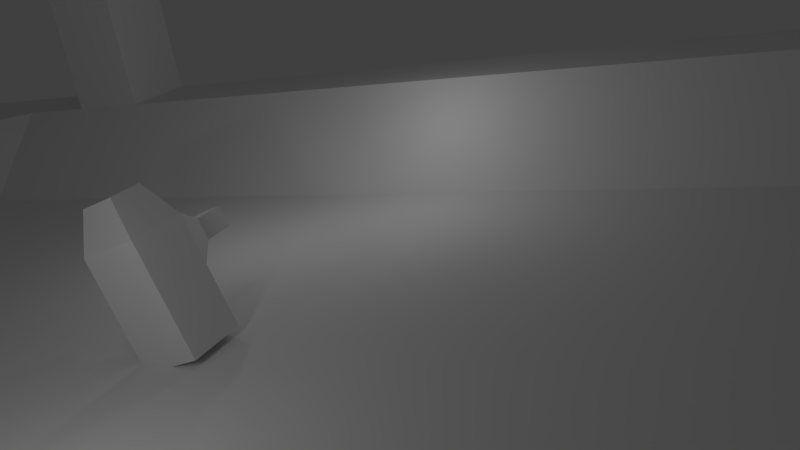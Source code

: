 # Source: level1.blend  (saved by Blender 2.77.0; exported with 4.5.12 LTS)
import bpy
from mathutils import Matrix  # noqa: F401  (used for matrix-valued properties, if any)

bpy.ops.wm.read_factory_settings(use_empty=True)
scene = bpy.context.scene
scene.name = 'Scene'

# ---- collections
col_collection_1 = bpy.data.collections.new('Collection 1'); scene.collection.children.link(col_collection_1)

# ---- materials (node trees are filled in below, after node groups)
mat_plane = bpy.data.materials.new('plane')
mat_plane.alpha_threshold = 0.0
mat_plane.use_transparent_shadow = False
mat_plane.roughness = 0.5
mat_player1 = bpy.data.materials.new('player1')
mat_player1.alpha_threshold = 0.0
mat_player1.use_transparent_shadow = False
mat_player1.roughness = 0.5
mat_player1.line_color = (0.0, 0.0, 0.0, 1.0)
mat_player2 = bpy.data.materials.new('player2')
mat_player2.alpha_threshold = 0.0
mat_player2.use_transparent_shadow = False
mat_player2.roughness = 0.5
mat_player3 = bpy.data.materials.new('player3')
mat_player3.alpha_threshold = 0.0
mat_player3.use_transparent_shadow = False
mat_player3.roughness = 0.5

# ---- material node trees

# ---- world
world_world = bpy.data.worlds.new('World'); scene.world = world_world
world_world.color = (0.05088, 0.05088, 0.05088)
world_world.use_sun_shadow = False
world_world.sun_shadow_jitter_overblur = 0.0
world_world.cycles.sampling_method = 'NONE'
world_world.cycles.sample_map_resolution = 256

# ---- cameras
cam_camera = bpy.data.cameras.new('Camera')
cam_camera.clip_end = 100.0
cam_camera.lens = 35.0
cam_camera.sensor_width = 32.0
cam_camera.sensor_height = 18.0
cam_camera.display_size = 7.5
cam_camera.dof.focus_distance = 0.0
cam_camera.dof.aperture_fstop = 128.0
cam_camera.dof.aperture_blades = 6

# ---- lights
light_lamp_006 = bpy.data.lights.new('Lamp.006', 'POINT')
light_lamp_006.transmission_factor = 0.0
light_lamp_006.cutoff_distance = 30.0
light_lamp_006.energy = 100.0
light_lamp_006.shadow_buffer_clip_start = 1.001
light_lamp_006.shadow_soft_size = 0.1
light_lamp_006.shadow_maximum_resolution = 0.006
light_lamp_006.use_absolute_resolution = True
light_lamp_006.cycles.use_multiple_importance_sampling = False
light_lamp_005 = bpy.data.lights.new('Lamp.005', 'POINT')
light_lamp_005.transmission_factor = 0.0
light_lamp_005.cutoff_distance = 30.0
light_lamp_005.energy = 100.0
light_lamp_005.shadow_buffer_clip_start = 1.001
light_lamp_005.shadow_soft_size = 0.1
light_lamp_005.shadow_maximum_resolution = 0.006
light_lamp_005.use_absolute_resolution = True
light_lamp_005.cycles.use_multiple_importance_sampling = False
light_lamp_004 = bpy.data.lights.new('Lamp.004', 'POINT')
light_lamp_004.transmission_factor = 0.0
light_lamp_004.cutoff_distance = 30.0
light_lamp_004.energy = 100.0
light_lamp_004.shadow_buffer_clip_start = 1.001
light_lamp_004.shadow_soft_size = 0.1
light_lamp_004.shadow_maximum_resolution = 0.006
light_lamp_004.use_absolute_resolution = True
light_lamp_004.cycles.use_multiple_importance_sampling = False
light_lamp_003 = bpy.data.lights.new('Lamp.003', 'POINT')
light_lamp_003.transmission_factor = 0.0
light_lamp_003.cutoff_distance = 30.0
light_lamp_003.energy = 100.0
light_lamp_003.shadow_buffer_clip_start = 1.001
light_lamp_003.shadow_soft_size = 0.1
light_lamp_003.shadow_maximum_resolution = 0.006
light_lamp_003.use_absolute_resolution = True
light_lamp_003.cycles.use_multiple_importance_sampling = False
light_lamp_002 = bpy.data.lights.new('Lamp.002', 'POINT')
light_lamp_002.transmission_factor = 0.0
light_lamp_002.cutoff_distance = 30.0
light_lamp_002.energy = 100.0
light_lamp_002.shadow_buffer_clip_start = 1.001
light_lamp_002.shadow_soft_size = 0.1
light_lamp_002.shadow_maximum_resolution = 0.006
light_lamp_002.use_absolute_resolution = True
light_lamp_002.cycles.use_multiple_importance_sampling = False
light_lamp_001 = bpy.data.lights.new('Lamp.001', 'POINT')
light_lamp_001.transmission_factor = 0.0
light_lamp_001.cutoff_distance = 30.0
light_lamp_001.energy = 100.0
light_lamp_001.shadow_buffer_clip_start = 1.001
light_lamp_001.shadow_soft_size = 0.1
light_lamp_001.shadow_maximum_resolution = 0.006
light_lamp_001.use_absolute_resolution = True
light_lamp_001.cycles.use_multiple_importance_sampling = False
light_lamp = bpy.data.lights.new('Lamp', 'POINT')
light_lamp.transmission_factor = 0.0
light_lamp.cutoff_distance = 30.0
light_lamp.energy = 391.0
light_lamp.shadow_buffer_clip_start = 1.001
light_lamp.shadow_soft_size = 0.1
light_lamp.shadow_maximum_resolution = 0.006
light_lamp.use_absolute_resolution = True
light_lamp.cycles.use_multiple_importance_sampling = False

# ---- meshes
me_plane = bpy.data.meshes.new('plane')
me_plane.from_pydata([(-30.0, -30.0, 3.704), (30.0, -30.0, 3.704), (-30.0, 30.0, 3.704), (30.0, 30.0, 3.704), (-30.0, 0.0, 3.704), (0.0, -30.0, 3.704), (30.0, 0.0, 3.704), (0.0, 30.0, 3.704), (0.0, 0.0, 0.0), (-30.0, -15.0, 3.704), (15.0, -30.0, 3.704), (30.0, 15.0, 3.704), (-15.0, 30.0, 3.704), (-30.0, 15.0, 3.704), (-15.0, -30.0, 3.704), (30.0, -15.0, 3.704), (15.0, 30.0, 3.704), (0.0, 15.0, 0.0), (0.0, -15.0, 0.0), (-15.0, 0.0, 0.0), (15.0, 0.0, 0.0), (15.0, -15.0, 0.0), (-15.0, -15.0, 0.0), (-15.0, 15.0, 0.0), (15.0, 15.0, 0.0), (-30.0, -22.5, 3.704), (22.5, -30.0, 3.704), (30.0, 22.5, 3.704), (-22.5, 30.0, 3.704), (-30.0, 7.5, 3.704), (-7.5, -30.0, 3.704), (30.0, -7.5, 3.704), (7.5, 30.0, 3.704), (0.0, 22.5, 0.0), (0.0, -7.5, 0.0), (-22.5, 0.0, 0.0), (7.5, 0.0, 0.0), (-30.0, -7.5, 3.704), (7.5, -30.0, 3.704), (30.0, 7.5, 3.704), (-7.5, 30.0, 3.704), (-30.0, 22.5, 3.704), (-22.5, -30.0, 3.704), (30.0, -22.5, 3.704), (22.5, 30.0, 3.704), (0.0, 7.5, 0.0), (0.0, -22.5, 0.0), (-7.5, 0.0, 0.0), (22.5, 0.0, 0.0), (15.0, -7.5, 0.0), (15.0, -22.5, 0.0), (7.5, -15.0, 0.0), (22.5, -15.0, 0.0), (-15.0, -7.5, 0.0), (-15.0, -22.5, 0.0), (-22.5, -15.0, 0.0), (-7.5, -15.0, 0.0), (-15.0, 22.5, 0.0), (-15.0, 7.5, 0.0), (-22.5, 15.0, 0.0), (-7.5, 15.0, 0.0), (15.0, 22.5, 0.0), (15.0, 7.5, 0.0), (7.5, 15.0, 0.0), (22.5, 15.0, 0.0), (22.5, 7.5, 0.0), (7.5, 7.5, 0.0), (7.5, 22.5, 0.0), (-7.5, 7.5, 0.0), (-22.5, 7.5, 0.0), (-22.5, 22.5, 0.0), (-7.5, -22.5, 0.0), (-22.5, -22.5, 0.0), (-22.5, -7.5, 0.0), (22.5, -22.5, 0.0), (7.5, -22.5, 0.0), (7.5, -7.5, 0.0), (22.5, -7.5, 0.0), (-7.5, -7.5, 0.0), (-7.5, 22.5, 0.0), (22.5, 22.5, 0.0), (-30.0, -26.25, 3.704), (26.25, -30.0, 3.704), (30.0, 26.25, 3.704), (-26.25, 30.0, 3.704), (-30.0, 3.75, 3.704), (-3.75, -30.0, 3.704), (30.0, -3.75, 3.704), (3.75, 30.0, 3.704), (0.0, 26.25, 3.704), (0.0, -3.75, 0.0), (-26.25, 0.0, 3.704), (3.75, 0.0, 0.0), (-30.0, -11.25, 3.704), (11.25, -30.0, 3.704), (30.0, 11.25, 3.704), (-11.25, 30.0, 3.704), (-30.0, 18.75, 3.704), (-18.75, -30.0, 3.704), (30.0, -18.75, 3.704), (18.75, 30.0, 3.704), (0.0, 11.25, 0.0), (0.0, -18.75, 0.0), (-11.25, 0.0, 0.0), (18.75, 0.0, 0.0), (15.0, -3.75, 0.0), (15.0, -18.75, 0.0), (3.75, -15.0, 0.0), (18.75, -15.0, 0.0), (-15.0, -3.75, 0.0), (-15.0, -18.75, 0.0), (-26.25, -15.0, 3.704), (-11.25, -15.0, 0.0), (-15.0, 26.25, 3.704), (-15.0, 11.25, 0.0), (-26.25, 15.0, 3.704), (-11.25, 15.0, 0.0), (15.0, 26.25, 3.704), (15.0, 11.25, 0.0), (3.75, 15.0, 0.0), (18.75, 15.0, 0.0), (-30.0, -18.75, 3.704), (18.75, -30.0, 3.704), (30.0, 18.75, 3.704), (-18.75, 30.0, 3.704), (-30.0, 11.25, 3.704), (-11.25, -30.0, 3.704), (30.0, -11.25, 3.704), (11.25, 30.0, 3.704), (0.0, 18.75, 0.0), (0.0, -11.25, 0.0), (-18.75, 0.0, 0.0), (11.25, 0.0, 0.0), (-30.0, -3.75, 3.704), (3.75, -30.0, 3.704), (30.0, 3.75, 3.704), (-3.75, 30.0, 3.704), (-30.0, 26.25, 3.704), (-26.25, -30.0, 3.704), (30.0, -26.25, 3.704), (26.25, 30.0, 3.704), (0.0, 3.75, 0.0), (0.0, -26.25, 3.704), (-3.75, 0.0, 0.0), (26.25, 0.0, 3.704), (15.0, -11.25, 0.0), (15.0, -26.25, 3.704), (11.25, -15.0, 0.0), (26.25, -15.0, 3.704), (-15.0, -11.25, 0.0), (-15.0, -26.25, 3.704), (-18.75, -15.0, 0.0), (-3.75, -15.0, 0.0), (-15.0, 18.75, 0.0), (-15.0, 3.75, 0.0), (-18.75, 15.0, 0.0), (-3.75, 15.0, 0.0), (15.0, 18.75, 0.0), (15.0, 3.75, 0.0), (11.25, 15.0, 0.0), (26.25, 15.0, 3.704), (22.5, 11.25, 0.0), (22.5, 3.75, 0.0), (18.75, 7.5, 0.0), (26.25, 7.5, 3.704), (7.5, 11.25, 0.0), (7.5, 3.75, 0.0), (3.75, 7.5, 0.0), (11.25, 7.5, 0.0), (7.5, 26.25, 3.704), (7.5, 18.75, 0.0), (3.75, 22.5, 0.0), (11.25, 22.5, 0.0), (-7.5, 11.25, 0.0), (-7.5, 3.75, 0.0), (-11.25, 7.5, 0.0), (-3.75, 7.5, 0.0), (-22.5, 11.25, 0.0), (-22.5, 3.75, 0.0), (-26.25, 7.5, 3.704), (-18.75, 7.5, 0.0), (-22.5, 26.25, 3.704), (-22.5, 18.75, 0.0), (-26.25, 22.5, 3.704), (-18.75, 22.5, 0.0), (-7.5, -18.75, 0.0), (-7.5, -26.25, 3.704), (-11.25, -22.5, 0.0), (-3.75, -22.5, 0.0), (-22.5, -18.75, 0.0), (-22.5, -26.25, 3.704), (-26.25, -22.5, 3.704), (-18.75, -22.5, 0.0), (-22.5, -3.75, 0.0), (-22.5, -11.25, 0.0), (-26.25, -7.5, 3.704), (-18.75, -7.5, 0.0), (22.5, -18.75, 0.0), (22.5, -26.25, 3.704), (18.75, -22.5, 0.0), (26.25, -22.5, 3.704), (7.5, -18.75, 0.0), (7.5, -26.25, 3.704), (3.75, -22.5, 0.0), (11.25, -22.5, 0.0), (7.5, -3.75, 0.0), (7.5, -11.25, 0.0), (3.75, -7.5, 0.0), (11.25, -7.5, 0.0), (22.5, -3.75, 0.0), (22.5, -11.25, 0.0), (18.75, -7.5, 0.0), (26.25, -7.5, 3.704), (-7.5, -3.75, 0.0), (-7.5, -11.25, 0.0), (-11.25, -7.5, 0.0), (-3.75, -7.5, 0.0), (-7.5, 26.25, 3.704), (-7.5, 18.75, 0.0), (-11.25, 22.5, 0.0), (-3.75, 22.5, 0.0), (22.5, 26.25, 3.704), (22.5, 18.75, 0.0), (18.75, 22.5, 0.0), (26.25, 22.5, 3.704), (26.25, 18.75, 3.704), (18.75, 18.75, 0.0), (18.75, 26.25, 3.704), (-3.75, 18.75, 0.0), (-11.25, 18.75, 0.0), (-11.25, 26.25, 3.704), (-3.75, -11.25, 0.0), (-11.25, -11.25, 0.0), (-11.25, -3.75, 0.0), (26.25, -11.25, 3.704), (18.75, -11.25, 0.0), (18.75, -3.75, 0.0), (11.25, -11.25, 0.0), (3.75, -11.25, 0.0), (3.75, -3.75, 0.0), (11.25, -26.25, 3.704), (3.75, -26.25, 3.704), (3.75, -18.75, 0.0), (26.25, -26.25, 3.704), (18.75, -26.25, 3.704), (18.75, -18.75, 0.0), (-18.75, -11.25, 0.0), (-26.25, -11.25, 3.704), (-26.25, -3.75, 3.704), (-18.75, -26.25, 3.704), (-26.25, -26.25, 3.704), (-26.25, -18.75, 3.704), (-3.75, -26.25, 3.704), (-11.25, -26.25, 3.704), (-11.25, -18.75, 0.0), (-18.75, 18.75, 0.0), (-26.25, 18.75, 3.704), (-26.25, 26.25, 3.704), (-18.75, 3.75, 0.0), (-26.25, 3.75, 3.704), (-26.25, 11.25, 3.704), (-3.75, 3.75, 0.0), (-11.25, 3.75, 0.0), (-11.25, 11.25, 0.0), (11.25, 18.75, 0.0), (3.75, 18.75, 0.0), (3.75, 26.25, 3.704), (11.25, 3.75, 0.0), (3.75, 3.75, 0.0), (3.75, 11.25, 0.0), (26.25, 3.75, 3.704), (18.75, 3.75, 0.0), (18.75, 11.25, 0.0), (26.25, 11.25, 3.704), (11.25, 11.25, 0.0), (11.25, 26.25, 3.704), (-3.75, 11.25, 0.0), (-18.75, 11.25, 0.0), (-18.75, 26.25, 3.704), (-3.75, -18.75, 0.0), (-18.75, -18.75, 0.0), (-18.75, -3.75, 0.0), (26.25, -18.75, 3.704), (11.25, -18.75, 0.0), (11.25, -3.75, 0.0), (26.25, -3.75, 3.704), (-3.75, -3.75, 0.0), (-3.75, 26.25, 3.704), (26.25, 26.25, 3.704), (-15.0, 26.25, 3.704), (-15.0, 30.0, 3.704), (-18.75, 30.0, 3.704), (-18.75, 26.25, 3.704), (-15.0, 26.25, 13.67), (-15.0, 30.0, 13.67), (-18.75, 30.0, 13.67), (-18.75, 26.25, 13.67), (22.5, 26.25, 13.89), (22.5, 30.0, 13.89), (18.75, 30.0, 13.89), (18.75, 26.25, 13.89), (30.0, -7.5, 16.12), (30.0, -3.75, 16.12), (26.25, -7.5, 16.12), (26.25, -3.75, 16.12), (-3.75, -30.0, 15.72), (0.0, -30.0, 15.72), (-7.5, -30.0, 15.72), (3.75, -30.0, 15.72), (0.0, -26.25, 15.72), (-7.5, -26.25, 15.72), (3.75, -26.25, 15.72), (-3.75, -26.25, 15.72), (-22.5, -7.5, 0.0), (-22.5, -3.75, 0.0), (-26.25, -7.5, 3.704), (-26.25, -3.75, 3.704), (-26.25, 0.0, 12.39), (-30.0, 0.0, 12.39), (-30.0, -11.25, 12.39), (-30.0, -15.0, 12.39), (-26.25, -15.0, 12.39), (-26.25, 15.0, 12.39), (-30.0, 15.0, 12.39), (-26.25, 7.5, 12.39), (-30.0, 7.5, 12.39), (-30.0, 3.75, 12.39), (-30.0, 11.25, 12.39), (-30.0, -3.75, 12.39), (-26.25, -11.25, 12.39), (-26.25, -3.75, 12.39), (-26.25, 3.75, 12.39), (-26.25, 11.25, 12.39)], [], [(288, 83, 3, 140), (287, 89, 7, 136), (286, 90, 8, 143), (285, 87, 6, 144), (284, 105, 20, 132), (283, 106, 21, 147), (282, 99, 15, 148), (281, 109, 19, 131), (280, 110, 22, 151), (279, 102, 18, 152), (12, 124, 291, 290), (277, 114, 23, 155), (276, 101, 17, 156), (275, 117, 16, 128), (274, 118, 24, 159), (273, 95, 11, 160), (272, 161, 64, 120), (271, 162, 65, 163), (270, 135, 39, 164), (269, 165, 63, 119), (268, 166, 66, 167), (267, 158, 62, 168), (266, 169, 32, 88), (265, 170, 67, 171), (264, 157, 61, 172), (263, 173, 60, 116), (262, 174, 68, 175), (261, 141, 45, 176), (260, 177, 59, 115), (259, 178, 69, 179), (258, 154, 58, 180), (257, 181, 28, 84), (256, 182, 70, 183), (255, 153, 57, 184), (254, 185, 56, 112), (253, 186, 71, 187), (252, 142, 46, 188), (251, 189, 55, 111), (250, 190, 72, 191), (249, 150, 54, 192), (248, 193, 35, 91), (247, 194, 73, 195), (246, 149, 53, 196), (245, 197, 52, 108), (244, 198, 74, 199), (243, 139, 43, 200), (242, 201, 51, 107), (241, 202, 75, 203), (240, 146, 50, 204), (239, 205, 36, 92), (238, 206, 76, 207), (237, 145, 49, 208), (236, 209, 48, 104), (235, 210, 77, 211), (234, 127, 31, 212), (233, 213, 47, 103), (232, 214, 78, 215), (231, 130, 34, 216), (230, 217, 40, 96), (229, 218, 79, 219), (228, 129, 33, 220), (227, 221, 297, 300), (226, 222, 80, 223), (225, 123, 27, 224), (222, 225, 224, 80), (64, 160, 225, 222), (160, 11, 123, 225), (157, 226, 223, 61), (24, 120, 226, 157), (120, 64, 222, 226), (117, 227, 100, 16), (61, 223, 227, 117), (223, 80, 221, 227), (218, 228, 220, 79), (60, 156, 228, 218), (156, 17, 129, 228), (153, 229, 219, 57), (23, 116, 229, 153), (116, 60, 218, 229), (113, 230, 96, 12), (57, 219, 230, 113), (219, 79, 217, 230), (214, 231, 216, 78), (56, 152, 231, 214), (152, 18, 130, 231), (149, 232, 215, 53), (22, 112, 232, 149), (112, 56, 214, 232), (109, 233, 103, 19), (53, 215, 233, 109), (215, 78, 213, 233), (210, 234, 212, 77), (52, 148, 234, 210), (148, 15, 127, 234), (145, 235, 211, 49), (21, 108, 235, 145), (108, 52, 210, 235), (105, 236, 104, 20), (49, 211, 236, 105), (211, 77, 209, 236), (206, 237, 208, 76), (51, 147, 237, 206), (147, 21, 145, 237), (130, 238, 207, 34), (18, 107, 238, 130), (107, 51, 206, 238), (90, 239, 92, 8), (34, 207, 239, 90), (207, 76, 205, 239), (202, 240, 204, 75), (38, 94, 240, 202), (94, 10, 146, 240), (142, 241, 203, 46), (186, 30, 307, 310), (134, 38, 202, 241), (102, 242, 107, 18), (46, 203, 242, 102), (203, 75, 201, 242), (198, 243, 200, 74), (26, 82, 243, 198), (82, 1, 139, 243), (146, 244, 199, 50), (10, 122, 244, 146), (122, 26, 198, 244), (106, 245, 108, 21), (50, 199, 245, 106), (199, 74, 197, 245), (194, 246, 196, 73), (55, 151, 246, 194), (151, 22, 149, 246), (93, 247, 195, 37), (247, 93, 319, 329), (111, 55, 194, 247), (9, 111, 321, 320), (37, 195, 248, 133), (193, 248, 316, 314), (190, 249, 192, 72), (42, 98, 249, 190), (98, 14, 150, 249), (81, 250, 191, 25), (0, 138, 250, 81), (138, 42, 190, 250), (121, 251, 111, 9), (25, 191, 251, 121), (191, 72, 189, 251), (186, 252, 188, 71), (241, 142, 309, 311), (252, 186, 310, 312), (150, 253, 187, 54), (14, 126, 253, 150), (126, 30, 186, 253), (110, 254, 112, 22), (54, 187, 254, 110), (187, 71, 185, 254), (182, 255, 184, 70), (59, 155, 255, 182), (155, 23, 153, 255), (97, 256, 183, 41), (13, 115, 256, 97), (115, 59, 182, 256), (137, 257, 84, 2), (41, 183, 257, 137), (183, 70, 181, 257), (178, 258, 180, 69), (35, 131, 258, 178), (131, 19, 154, 258), (29, 85, 326, 325), (4, 91, 259, 85), (91, 35, 178, 259), (111, 247, 329, 321), (29, 179, 260, 125), (179, 69, 177, 260), (174, 261, 176, 68), (47, 143, 261, 174), (143, 8, 141, 261), (154, 262, 175, 58), (19, 103, 262, 154), (103, 47, 174, 262), (114, 263, 116, 23), (58, 175, 263, 114), (175, 68, 173, 263), (170, 264, 172, 67), (63, 159, 264, 170), (159, 24, 157, 264), (129, 265, 171, 33), (17, 119, 265, 129), (119, 63, 170, 265), (89, 266, 88, 7), (33, 171, 266, 89), (171, 67, 169, 266), (166, 267, 168, 66), (36, 132, 267, 166), (132, 20, 158, 267), (141, 268, 167, 45), (8, 92, 268, 141), (92, 36, 166, 268), (101, 269, 119, 17), (45, 167, 269, 101), (167, 66, 165, 269), (162, 270, 164, 65), (48, 144, 270, 162), (144, 6, 135, 270), (158, 271, 163, 62), (20, 104, 271, 158), (104, 48, 162, 271), (118, 272, 120, 24), (62, 163, 272, 118), (163, 65, 161, 272), (161, 273, 160, 64), (65, 164, 273, 161), (164, 39, 95, 273), (165, 274, 159, 63), (66, 168, 274, 165), (168, 62, 118, 274), (169, 275, 128, 32), (67, 172, 275, 169), (172, 61, 117, 275), (173, 276, 156, 60), (68, 176, 276, 173), (176, 45, 101, 276), (177, 277, 155, 59), (69, 180, 277, 177), (180, 58, 114, 277), (181, 278, 124, 28), (70, 184, 278, 181), (184, 57, 113, 278), (185, 279, 152, 56), (71, 188, 279, 185), (188, 46, 102, 279), (189, 280, 151, 55), (72, 192, 280, 189), (192, 54, 110, 280), (193, 281, 131, 35), (73, 196, 281, 193), (196, 53, 109, 281), (197, 282, 148, 52), (74, 200, 282, 197), (200, 43, 99, 282), (201, 283, 147, 51), (75, 204, 283, 201), (204, 50, 106, 283), (205, 284, 132, 36), (76, 208, 284, 205), (208, 49, 105, 284), (209, 285, 144, 48), (77, 212, 285, 209), (212, 31, 301, 303), (213, 286, 143, 47), (78, 216, 286, 213), (216, 34, 90, 286), (217, 287, 136, 40), (79, 220, 287, 217), (220, 33, 89, 287), (221, 288, 140, 44), (80, 224, 288, 221), (224, 27, 83, 288), (291, 292, 296, 295), (124, 278, 292, 291), (113, 12, 290, 289), (278, 113, 289, 292), (296, 293, 294, 295), (289, 290, 294, 293), (292, 289, 293, 296), (290, 291, 295, 294), (300, 297, 298, 299), (44, 100, 299, 298), (100, 227, 300, 299), (221, 44, 298, 297), (303, 301, 302, 304), (31, 87, 302, 301), (87, 285, 304, 302), (285, 212, 303, 304), (306, 308, 311, 309), (307, 305, 312, 310), (305, 306, 309, 312), (86, 5, 306, 305), (142, 252, 312, 309), (134, 241, 311, 308), (5, 134, 308, 306), (30, 86, 305, 307), (315, 313, 314, 316), (248, 195, 315, 316), (195, 73, 313, 315), (73, 193, 314, 313), (320, 321, 329, 319), (328, 330, 317, 318), (326, 331, 324, 325), (327, 332, 322, 323), (125, 260, 332, 327), (179, 29, 325, 324), (259, 179, 324, 331), (91, 4, 318, 317), (248, 91, 317, 330), (13, 125, 327, 323), (4, 133, 328, 318), (85, 259, 331, 326), (115, 13, 323, 322), (93, 9, 320, 319), (133, 248, 330, 328), (260, 115, 322, 332)])
_uv = me_plane.uv_layers.new(name='UVMap')
_uv.uv.foreach_set('vector', [0.8381, 0.0625, 0.8381, 0.0, 0.894, 0.0, 0.894, 0.0625, 0.8381, 0.5625, 0.8381, 0.5, 0.894, 0.5, 0.894, 0.5625, 0.4412, 0.5625, 0.4412, 0.5, 0.4971, 0.5, 0.4971, 0.5625, 0.3911, 0.0625, 0.3911, 6.358e-08, 0.447, 6.358e-08, 0.447, 0.0625, 0.4412, 0.3125, 0.4412, 0.25, 0.4971, 0.25, 0.4971, 0.3125, 0.2177, 0.3125, 0.2177, 0.25, 0.2736, 0.25, 0.2736, 0.3125, 0.1676, 0.0625, 0.1676, 9.537e-08, 0.2235, 9.537e-08, 0.2235, 0.0625, 0.4412, 0.8125, 0.4412, 0.75, 0.4971, 0.75, 0.4971, 0.8125, 0.2177, 0.8125, 0.2177, 0.75, 0.2736, 0.75, 0.2736, 0.8125, 0.2177, 0.5625, 0.2177, 0.5, 0.2736, 0.5, 0.2736, 0.5625, 0.0, 0.0, 0.0, 0.0, 0.894, 0.75, 0.0, 0.0, 0.6647, 0.8125, 0.6647, 0.75, 0.7206, 0.75, 0.7206, 0.8125, 0.6647, 0.5625, 0.6647, 0.5, 0.7206, 0.5, 0.7206, 0.5625, 0.8381, 0.3125, 0.8381, 0.25, 0.894, 0.25, 0.894, 0.3125, 0.6647, 0.3125, 0.6647, 0.25, 0.7206, 0.25, 0.7206, 0.3125, 0.6146, 0.0625, 0.6146, 6.358e-08, 0.6705, 6.358e-08, 0.6705, 0.0625, 0.6647, 0.1875, 0.6647, 0.125, 0.7206, 0.125, 0.7206, 0.1875, 0.553, 0.1875, 0.553, 0.125, 0.6089, 0.125, 0.6089, 0.1875, 0.5029, 0.0625, 0.5029, 6.358e-08, 0.5588, 6.358e-08, 0.5588, 0.0625, 0.6647, 0.4375, 0.6647, 0.375, 0.7206, 0.375, 0.7206, 0.4375, 0.553, 0.4375, 0.553, 0.375, 0.6089, 0.375, 0.6089, 0.4375, 0.553, 0.3125, 0.553, 0.25, 0.6089, 0.25, 0.6089, 0.3125, 0.8381, 0.4375, 0.8381, 0.375, 0.894, 0.375, 0.894, 0.4375, 0.7765, 0.4375, 0.7765, 0.375, 0.8324, 0.375, 0.8324, 0.4375, 0.7765, 0.3125, 0.7765, 0.25, 0.8324, 0.25, 0.8324, 0.3125, 0.6647, 0.6875, 0.6647, 0.625, 0.7206, 0.625, 0.7206, 0.6875, 0.553, 0.6875, 0.553, 0.625, 0.6089, 0.625, 0.6089, 0.6875, 0.553, 0.5625, 0.553, 0.5, 0.6089, 0.5, 0.6089, 0.5625, 0.6146, 0.9375, 0.6647, 0.875, 0.7206, 0.875, 0.6705, 0.9375, 0.5029, 0.9375, 0.553, 0.875, 0.6089, 0.875, 0.5588, 0.9375, 0.553, 0.8125, 0.553, 0.75, 0.6089, 0.75, 0.6089, 0.8125, 0.8381, 0.9375, 0.8381, 0.875, 0.894, 0.875, 0.894, 0.9375, 0.7264, 0.9375, 0.7765, 0.875, 0.8324, 0.875, 0.7823, 0.9375, 0.7765, 0.8125, 0.7765, 0.75, 0.8324, 0.75, 0.8324, 0.8125, 0.2177, 0.6875, 0.2177, 0.625, 0.2736, 0.625, 0.2736, 0.6875, 0.05588, 0.6875, 0.05588, 0.625, 0.1619, 0.625, 0.1619, 0.6875, 0.05588, 0.5625, 0.05588, 0.5, 0.1619, 0.5, 0.1619, 0.5625, 0.1676, 0.9375, 0.2177, 0.875, 0.2736, 0.875, 0.2235, 0.9375, 0.05588, 0.9375, 0.05588, 0.875, 0.1619, 0.875, 0.1118, 0.9375, 0.05588, 0.8125, 0.05588, 0.75, 0.1619, 0.75, 0.1619, 0.8125, 0.3911, 0.9375, 0.4412, 0.875, 0.4971, 0.875, 0.447, 0.9375, 0.2794, 0.9375, 0.3295, 0.875, 0.3854, 0.875, 0.3353, 0.9375, 0.3295, 0.8125, 0.3295, 0.75, 0.3854, 0.75, 0.3854, 0.8125, 0.2177, 0.1875, 0.2177, 0.125, 0.2736, 0.125, 0.2736, 0.1875, 0.05588, 0.1875, 0.05588, 0.125, 0.1619, 0.125, 0.1619, 0.1875, 0.05588, 0.0625, 0.05588, 1.589e-07, 0.1118, 9.537e-08, 0.1118, 0.0625, 0.2177, 0.4375, 0.2177, 0.375, 0.2736, 0.375, 0.2736, 0.4375, 0.05588, 0.4375, 0.05588, 0.375, 0.1619, 0.375, 0.1619, 0.4375, 0.05588, 0.3125, 0.05588, 0.25, 0.1619, 0.25, 0.1619, 0.3125, 0.4412, 0.4375, 0.4412, 0.375, 0.4971, 0.375, 0.4971, 0.4375, 0.3295, 0.4375, 0.3295, 0.375, 0.3854, 0.375, 0.3854, 0.4375, 0.3295, 0.3125, 0.3295, 0.25, 0.3854, 0.25, 0.3854, 0.3125, 0.4412, 0.1875, 0.4412, 0.125, 0.4971, 0.125, 0.4971, 0.1875, 0.3295, 0.1875, 0.3295, 0.125, 0.3854, 0.125, 0.3854, 0.1875, 0.2794, 0.0625, 0.2794, 6.358e-08, 0.3353, 6.358e-08, 0.3353, 0.0625, 0.4412, 0.6875, 0.4412, 0.625, 0.4971, 0.625, 0.4971, 0.6875, 0.3295, 0.6875, 0.3295, 0.625, 0.3854, 0.625, 0.3854, 0.6875, 0.3295, 0.5625, 0.3295, 0.5, 0.3854, 0.5, 0.3854, 0.5625, 0.8381, 0.6875, 0.8381, 0.625, 0.894, 0.625, 0.894, 0.6875, 0.7765, 0.6875, 0.7765, 0.625, 0.8324, 0.625, 0.8324, 0.6875, 0.7765, 0.5625, 0.7765, 0.5, 0.8324, 0.5, 0.8324, 0.5625, 0.894, 0.75, 0.894, 0.8125, 0.894, 0.8125, 0.894, 0.75, 0.7765, 0.1875, 0.7765, 0.125, 0.8324, 0.125, 0.8324, 0.1875, 0.7264, 0.0625, 0.7264, 6.358e-08, 0.7823, 3.179e-08, 0.7823, 0.0625, 0.7765, 0.125, 0.7264, 0.0625, 0.7823, 0.0625, 0.8324, 0.125, 0.7206, 0.125, 0.6705, 0.0625, 0.7264, 0.0625, 0.7765, 0.125, 0.6705, 0.0625, 0.6705, 6.358e-08, 0.7264, 6.358e-08, 0.7264, 0.0625, 0.7765, 0.25, 0.7765, 0.1875, 0.8324, 0.1875, 0.8324, 0.25, 0.7206, 0.25, 0.7206, 0.1875, 0.7765, 0.1875, 0.7765, 0.25, 0.7206, 0.1875, 0.7206, 0.125, 0.7765, 0.125, 0.7765, 0.1875, 0.8381, 0.25, 0.8381, 0.1875, 0.894, 0.1875, 0.894, 0.25, 1.0, 0.6875, 1.0, 0.75, 0.894, 0.75, 0.894, 0.6875, 1.0, 0.75, 1.0, 0.8125, 0.894, 0.8125, 0.894, 0.75, 0.7765, 0.625, 0.7765, 0.5625, 0.8324, 0.5625, 0.8324, 0.625, 0.7206, 0.625, 0.7206, 0.5625, 0.7765, 0.5625, 0.7765, 0.625, 0.7206, 0.5625, 0.7206, 0.5, 0.7765, 0.5, 0.7765, 0.5625, 0.7765, 0.75, 0.7765, 0.6875, 0.8324, 0.6875, 0.8324, 0.75, 0.7206, 0.75, 0.7206, 0.6875, 0.7765, 0.6875, 0.7765, 0.75, 0.7206, 0.6875, 0.7206, 0.625, 0.7765, 0.625, 0.7765, 0.6875, 0.8381, 0.75, 0.8381, 0.6875, 0.894, 0.6875, 0.894, 0.75, 1.0, 0.1875, 1.0, 0.25, 0.894, 0.25, 0.894, 0.1875, 1.0, 0.25, 1.0, 0.3125, 0.894, 0.3125, 0.894, 0.25, 0.3295, 0.625, 0.3295, 0.5625, 0.3854, 0.5625, 0.3854, 0.625, 0.2736, 0.625, 0.2736, 0.5625, 0.3295, 0.5625, 0.3295, 0.625, 0.2736, 0.5625, 0.2736, 0.5, 0.3295, 0.5, 0.3295, 0.5625, 0.3295, 0.75, 0.3295, 0.6875, 0.3854, 0.6875, 0.3854, 0.75, 0.2736, 0.75, 0.2736, 0.6875, 0.3295, 0.6875, 0.3295, 0.75, 0.2736, 0.6875, 0.2736, 0.625, 0.3295, 0.625, 0.3295, 0.6875, 0.4412, 0.75, 0.4412, 0.6875, 0.4971, 0.6875, 0.4971, 0.75, 0.3854, 0.75, 0.3854, 0.6875, 0.4412, 0.6875, 0.4412, 0.75, 0.3854, 0.6875, 0.3854, 0.625, 0.4412, 0.625, 0.4412, 0.6875, 0.3295, 0.125, 0.2794, 0.0625, 0.3353, 0.0625, 0.3854, 0.125, 0.2736, 0.125, 0.2235, 0.0625, 0.2794, 0.0625, 0.3295, 0.125, 0.2235, 0.0625, 0.2235, 9.537e-08, 0.2794, 6.358e-08, 0.2794, 0.0625, 0.3295, 0.25, 0.3295, 0.1875, 0.3854, 0.1875, 0.3854, 0.25, 0.2736, 0.25, 0.2736, 0.1875, 0.3295, 0.1875, 0.3295, 0.25, 0.2736, 0.1875, 0.2736, 0.125, 0.3295, 0.125, 0.3295, 0.1875, 0.4412, 0.25, 0.4412, 0.1875, 0.4971, 0.1875, 0.4971, 0.25, 0.3854, 0.25, 0.3854, 0.1875, 0.4412, 0.1875, 0.4412, 0.25, 0.3854, 0.1875, 0.3854, 0.125, 0.4412, 0.125, 0.4412, 0.1875, 0.3295, 0.375, 0.3295, 0.3125, 0.3854, 0.3125, 0.3854, 0.375, 0.2736, 0.375, 0.2736, 0.3125, 0.3295, 0.3125, 0.3295, 0.375, 0.2736, 0.3125, 0.2736, 0.25, 0.3295, 0.25, 0.3295, 0.3125, 0.3295, 0.5, 0.3295, 0.4375, 0.3854, 0.4375, 0.3854, 0.5, 0.2736, 0.5, 0.2736, 0.4375, 0.3295, 0.4375, 0.3295, 0.5, 0.2736, 0.4375, 0.2736, 0.375, 0.3295, 0.375, 0.3295, 0.4375, 0.4412, 0.5, 0.4412, 0.4375, 0.4971, 0.4375, 0.4971, 0.5, 0.3854, 0.5, 0.3854, 0.4375, 0.4412, 0.4375, 0.4412, 0.5, 0.3854, 0.4375, 0.3854, 0.375, 0.4412, 0.375, 0.4412, 0.4375, 0.05588, 0.375, 0.05588, 0.3125, 0.1619, 0.3125, 0.1619, 0.375, 7.678e-08, 0.375, 3.839e-08, 0.3125, 0.05588, 0.3125, 0.05588, 0.375, 3.839e-08, 0.3125, 0.0, 0.25, 0.05588, 0.25, 0.05588, 0.3125, 0.05588, 0.5, 0.05588, 0.4375, 0.1619, 0.4375, 0.1619, 0.5, 0.05588, 0.625, 1.152e-07, 0.625, 1.152e-07, 0.625, 0.05588, 0.625, 7.678e-08, 0.4375, 7.678e-08, 0.375, 0.05588, 0.375, 0.05588, 0.4375, 0.2177, 0.5, 0.2177, 0.4375, 0.2736, 0.4375, 0.2736, 0.5, 0.1619, 0.5, 0.1619, 0.4375, 0.2177, 0.4375, 0.2177, 0.5, 0.1619, 0.4375, 0.1619, 0.375, 0.2177, 0.375, 0.2177, 0.4375, 0.05588, 0.125, 0.05588, 0.0625, 0.1118, 0.0625, 0.1619, 0.125, 0.0, 0.125, 0.0, 0.0625, 0.05588, 0.0625, 0.05588, 0.125, 0.0, 0.0625, 0.0, 1.589e-07, 0.05588, 1.589e-07, 0.05588, 0.0625, 0.05588, 0.25, 0.05588, 0.1875, 0.1619, 0.1875, 0.1619, 0.25, 0.0, 0.25, 0.0, 0.1875, 0.05588, 0.1875, 0.05588, 0.25, 0.0, 0.1875, 0.0, 0.125, 0.05588, 0.125, 0.05588, 0.1875, 0.2177, 0.25, 0.2177, 0.1875, 0.2736, 0.1875, 0.2736, 0.25, 0.1619, 0.25, 0.1619, 0.1875, 0.2177, 0.1875, 0.2177, 0.25, 0.1619, 0.1875, 0.1619, 0.125, 0.2177, 0.125, 0.2177, 0.1875, 0.3295, 0.875, 0.3295, 0.8125, 0.3854, 0.8125, 0.3854, 0.875, 0.2736, 0.875, 0.2736, 0.8125, 0.3295, 0.8125, 0.3295, 0.875, 0.2736, 0.8125, 0.2736, 0.75, 0.3295, 0.75, 0.3295, 0.8125, 0.2794, 1.0, 0.2794, 0.9375, 0.3353, 0.9375, 0.3353, 1.0, 0.2794, 0.9375, 0.2794, 1.0, 0.2794, 1.0, 0.2794, 0.9375, 0.2235, 0.9375, 0.2736, 0.875, 0.3295, 0.875, 0.2794, 0.9375, 0.2235, 1.0, 0.2235, 0.9375, 0.2235, 0.9375, 0.2235, 1.0, 0.3353, 1.0, 0.3353, 0.9375, 0.3911, 0.9375, 0.3911, 1.0, 0.4412, 0.875, 0.3911, 0.9375, 0.3911, 0.9375, 0.4412, 0.875, 0.05588, 0.875, 0.05588, 0.8125, 0.1619, 0.8125, 0.1619, 0.875, 1.536e-07, 0.875, 1.536e-07, 0.8125, 0.05588, 0.8125, 0.05588, 0.875, 1.536e-07, 0.8125, 1.536e-07, 0.75, 0.05588, 0.75, 0.05588, 0.8125, 0.05588, 1.0, 0.05588, 0.9375, 0.1118, 0.9375, 0.1118, 1.0, 1.536e-07, 1.0, 1.536e-07, 0.9375, 0.05588, 0.9375, 0.05588, 1.0, 1.536e-07, 0.9375, 1.536e-07, 0.875, 0.05588, 0.875, 0.05588, 0.9375, 0.1676, 1.0, 0.1676, 0.9375, 0.2235, 0.9375, 0.2235, 1.0, 0.1118, 1.0, 0.1118, 0.9375, 0.1676, 0.9375, 0.1676, 1.0, 0.1118, 0.9375, 0.1619, 0.875, 0.2177, 0.875, 0.1676, 0.9375, 0.05588, 0.625, 0.05588, 0.5625, 0.1619, 0.5625, 0.1619, 0.625, 0.05588, 0.4375, 0.05588, 0.5, 0.05588, 0.5, 0.05588, 0.4375, 0.05588, 0.5625, 0.05588, 0.625, 0.05588, 0.625, 0.05588, 0.5625, 0.05588, 0.75, 0.05588, 0.6875, 0.1619, 0.6875, 0.1619, 0.75, 1.536e-07, 0.75, 1.152e-07, 0.6875, 0.05588, 0.6875, 0.05588, 0.75, 1.152e-07, 0.6875, 1.152e-07, 0.625, 0.05588, 0.625, 0.05588, 0.6875, 0.2177, 0.75, 0.2177, 0.6875, 0.2736, 0.6875, 0.2736, 0.75, 0.1619, 0.75, 0.1619, 0.6875, 0.2177, 0.6875, 0.2177, 0.75, 0.1619, 0.6875, 0.1619, 0.625, 0.2177, 0.625, 0.2177, 0.6875, 0.7765, 0.875, 0.7765, 0.8125, 0.8324, 0.8125, 0.8324, 0.875, 0.7206, 0.875, 0.7206, 0.8125, 0.7765, 0.8125, 0.7765, 0.875, 0.7206, 0.8125, 0.7206, 0.75, 0.7765, 0.75, 0.7765, 0.8125, 0.7264, 1.0, 0.7264, 0.9375, 0.7823, 0.9375, 0.7823, 1.0, 0.6705, 1.0, 0.6705, 0.9375, 0.7264, 0.9375, 0.7264, 1.0, 0.6705, 0.9375, 0.7206, 0.875, 0.7765, 0.875, 0.7264, 0.9375, 0.8381, 1.0, 0.8381, 0.9375, 0.894, 0.9375, 0.894, 1.0, 0.7823, 1.0, 0.7823, 0.9375, 0.8381, 0.9375, 0.8381, 1.0, 0.9499, 0.0, 1.0, 0.0625, 0.894, 0.0625, 0.894, 0.0, 0.553, 0.875, 0.553, 0.8125, 0.6089, 0.8125, 0.6089, 0.875, 0.4971, 0.875, 0.4971, 0.8125, 0.553, 0.8125, 0.553, 0.875, 0.4971, 0.8125, 0.4971, 0.75, 0.553, 0.75, 0.553, 0.8125, 0.0, 0.0, 0.0, 0.0, 0.5588, 1.0, 0.0, 0.0, 0.447, 1.0, 0.447, 0.9375, 0.5029, 0.9375, 0.5029, 1.0, 0.447, 0.9375, 0.4971, 0.875, 0.553, 0.875, 0.5029, 0.9375, 0.2235, 0.9375, 0.2794, 0.9375, 0.2794, 0.9375, 0.2235, 0.9375, 0.5588, 1.0, 0.5588, 0.9375, 0.6146, 0.9375, 0.6146, 1.0, 0.5588, 0.9375, 0.6089, 0.875, 0.6647, 0.875, 0.6146, 0.9375, 0.553, 0.625, 0.553, 0.5625, 0.6089, 0.5625, 0.6089, 0.625, 0.4971, 0.625, 0.4971, 0.5625, 0.553, 0.5625, 0.553, 0.625, 0.4971, 0.5625, 0.4971, 0.5, 0.553, 0.5, 0.553, 0.5625, 0.553, 0.75, 0.553, 0.6875, 0.6089, 0.6875, 0.6089, 0.75, 0.4971, 0.75, 0.4971, 0.6875, 0.553, 0.6875, 0.553, 0.75, 0.4971, 0.6875, 0.4971, 0.625, 0.553, 0.625, 0.553, 0.6875, 0.6647, 0.75, 0.6647, 0.6875, 0.7206, 0.6875, 0.7206, 0.75, 0.6089, 0.75, 0.6089, 0.6875, 0.6647, 0.6875, 0.6647, 0.75, 0.6089, 0.6875, 0.6089, 0.625, 0.6647, 0.625, 0.6647, 0.6875, 0.7765, 0.375, 0.7765, 0.3125, 0.8324, 0.3125, 0.8324, 0.375, 0.7206, 0.375, 0.7206, 0.3125, 0.7765, 0.3125, 0.7765, 0.375, 0.7206, 0.3125, 0.7206, 0.25, 0.7765, 0.25, 0.7765, 0.3125, 0.7765, 0.5, 0.7765, 0.4375, 0.8324, 0.4375, 0.8324, 0.5, 0.7206, 0.5, 0.7206, 0.4375, 0.7765, 0.4375, 0.7765, 0.5, 0.7206, 0.4375, 0.7206, 0.375, 0.7765, 0.375, 0.7765, 0.4375, 0.8381, 0.5, 0.8381, 0.4375, 0.894, 0.4375, 0.894, 0.5, 1.0, 0.4375, 1.0, 0.5, 0.894, 0.5, 0.894, 0.4375, 1.0, 0.5, 1.0, 0.5625, 0.894, 0.5625, 0.894, 0.5, 0.553, 0.375, 0.553, 0.3125, 0.6089, 0.3125, 0.6089, 0.375, 0.4971, 0.375, 0.4971, 0.3125, 0.553, 0.3125, 0.553, 0.375, 0.4971, 0.3125, 0.4971, 0.25, 0.553, 0.25, 0.553, 0.3125, 0.553, 0.5, 0.553, 0.4375, 0.6089, 0.4375, 0.6089, 0.5, 0.4971, 0.5, 0.4971, 0.4375, 0.553, 0.4375, 0.553, 0.5, 0.4971, 0.4375, 0.4971, 0.375, 0.553, 0.375, 0.553, 0.4375, 0.6647, 0.5, 0.6647, 0.4375, 0.7206, 0.4375, 0.7206, 0.5, 0.6089, 0.5, 0.6089, 0.4375, 0.6647, 0.4375, 0.6647, 0.5, 0.6089, 0.4375, 0.6089, 0.375, 0.6647, 0.375, 0.6647, 0.4375, 0.553, 0.125, 0.5029, 0.0625, 0.5588, 0.0625, 0.6089, 0.125, 0.4971, 0.125, 0.447, 0.0625, 0.5029, 0.0625, 0.553, 0.125, 0.447, 0.0625, 0.447, 6.358e-08, 0.5029, 6.358e-08, 0.5029, 0.0625, 0.553, 0.25, 0.553, 0.1875, 0.6089, 0.1875, 0.6089, 0.25, 0.4971, 0.25, 0.4971, 0.1875, 0.553, 0.1875, 0.553, 0.25, 0.4971, 0.1875, 0.4971, 0.125, 0.553, 0.125, 0.553, 0.1875, 0.6647, 0.25, 0.6647, 0.1875, 0.7206, 0.1875, 0.7206, 0.25, 0.6089, 0.25, 0.6089, 0.1875, 0.6647, 0.1875, 0.6647, 0.25, 0.6089, 0.1875, 0.6089, 0.125, 0.6647, 0.125, 0.6647, 0.1875, 0.6647, 0.125, 0.6146, 0.0625, 0.6705, 0.0625, 0.7206, 0.125, 0.6089, 0.125, 0.5588, 0.0625, 0.6146, 0.0625, 0.6647, 0.125, 0.5588, 0.0625, 0.5588, 6.358e-08, 0.6146, 6.358e-08, 0.6146, 0.0625, 0.6647, 0.375, 0.6647, 0.3125, 0.7206, 0.3125, 0.7206, 0.375, 0.6089, 0.375, 0.6089, 0.3125, 0.6647, 0.3125, 0.6647, 0.375, 0.6089, 0.3125, 0.6089, 0.25, 0.6647, 0.25, 0.6647, 0.3125, 0.8381, 0.375, 0.8381, 0.3125, 0.894, 0.3125, 0.894, 0.375, 1.0, 0.5625, 1.0, 0.625, 0.894, 0.625, 0.894, 0.5625, 1.0, 0.625, 1.0, 0.6875, 0.894, 0.6875, 0.894, 0.625, 0.6647, 0.625, 0.6647, 0.5625, 0.7206, 0.5625, 0.7206, 0.625, 0.6089, 0.625, 0.6089, 0.5625, 0.6647, 0.5625, 0.6647, 0.625, 0.6089, 0.5625, 0.6089, 0.5, 0.6647, 0.5, 0.6647, 0.5625, 0.6647, 0.875, 0.6647, 0.8125, 0.7206, 0.8125, 0.7206, 0.875, 0.6089, 0.875, 0.6089, 0.8125, 0.6647, 0.8125, 0.6647, 0.875, 0.6089, 0.8125, 0.6089, 0.75, 0.6647, 0.75, 0.6647, 0.8125, 0.8381, 0.875, 0.8381, 0.8125, 0.894, 0.8125, 0.894, 0.875, 1.0, 0.0625, 1.0, 0.125, 0.894, 0.125, 0.894, 0.0625, 1.0, 0.125, 1.0, 0.1875, 0.894, 0.1875, 0.894, 0.125, 0.2177, 0.625, 0.2177, 0.5625, 0.2736, 0.5625, 0.2736, 0.625, 0.1619, 0.625, 0.1619, 0.5625, 0.2177, 0.5625, 0.2177, 0.625, 0.1619, 0.5625, 0.1619, 0.5, 0.2177, 0.5, 0.2177, 0.5625, 0.2177, 0.875, 0.2177, 0.8125, 0.2736, 0.8125, 0.2736, 0.875, 0.1619, 0.875, 0.1619, 0.8125, 0.2177, 0.8125, 0.2177, 0.875, 0.1619, 0.8125, 0.1619, 0.75, 0.2177, 0.75, 0.2177, 0.8125, 0.4412, 0.875, 0.4412, 0.8125, 0.4971, 0.8125, 0.4971, 0.875, 0.3854, 0.875, 0.3854, 0.8125, 0.4412, 0.8125, 0.4412, 0.875, 0.3854, 0.8125, 0.3854, 0.75, 0.4412, 0.75, 0.4412, 0.8125, 0.2177, 0.125, 0.1676, 0.0625, 0.2235, 0.0625, 0.2736, 0.125, 0.1619, 0.125, 0.1118, 0.0625, 0.1676, 0.0625, 0.2177, 0.125, 0.1118, 0.0625, 0.1118, 9.537e-08, 0.1676, 9.537e-08, 0.1676, 0.0625, 0.2177, 0.375, 0.2177, 0.3125, 0.2736, 0.3125, 0.2736, 0.375, 0.1619, 0.375, 0.1619, 0.3125, 0.2177, 0.3125, 0.2177, 0.375, 0.1619, 0.3125, 0.1619, 0.25, 0.2177, 0.25, 0.2177, 0.3125, 0.4412, 0.375, 0.4412, 0.3125, 0.4971, 0.3125, 0.4971, 0.375, 0.3854, 0.375, 0.3854, 0.3125, 0.4412, 0.3125, 0.4412, 0.375, 0.3854, 0.3125, 0.3854, 0.25, 0.4412, 0.25, 0.4412, 0.3125, 0.4412, 0.125, 0.3911, 0.0625, 0.447, 0.0625, 0.4971, 0.125, 0.3854, 0.125, 0.3353, 0.0625, 0.3911, 0.0625, 0.4412, 0.125, 0.3353, 0.0625, 0.3353, 6.358e-08, 0.3353, 6.358e-08, 0.3353, 0.0625, 0.4412, 0.625, 0.4412, 0.5625, 0.4971, 0.5625, 0.4971, 0.625, 0.3854, 0.625, 0.3854, 0.5625, 0.4412, 0.5625, 0.4412, 0.625, 0.3854, 0.5625, 0.3854, 0.5, 0.4412, 0.5, 0.4412, 0.5625, 0.8381, 0.625, 0.8381, 0.5625, 0.894, 0.5625, 0.894, 0.625, 1.0, 0.3125, 1.0, 0.375, 0.894, 0.375, 0.894, 0.3125, 1.0, 0.375, 1.0, 0.4375, 0.894, 0.4375, 0.894, 0.375, 0.8381, 0.125, 0.8381, 0.0625, 0.894, 0.0625, 0.894, 0.125, 1.0, 0.8125, 0.9499, 0.875, 0.894, 0.875, 0.894, 0.8125, 0.7823, 0.0625, 0.7823, 3.179e-08, 0.8381, 0.0, 0.8381, 0.0625, 0.894, 0.8125, 0.8381, 0.8125, 0.8381, 0.8125, 0.894, 0.8125, 0.894, 0.8125, 0.8381, 0.8125, 0.8381, 0.8125, 0.894, 0.8125, 0.8381, 0.75, 0.894, 0.75, 0.894, 0.75, 0.8381, 0.75, 0.894, 0.125, 0.894, 0.1875, 0.894, 0.1875, 0.894, 0.125, 0.8381, 0.8125, 0.8381, 0.75, 0.894, 0.75, 0.894, 0.8125, 0.8381, 0.75, 0.894, 0.75, 0.894, 0.75, 0.8381, 0.75, 0.894, 0.125, 0.894, 0.1875, 0.894, 0.1875, 0.894, 0.125, 0.0, 0.0, 0.894, 0.75, 0.894, 0.75, 0.0, 0.0, 0.8381, 0.1875, 0.8381, 0.125, 0.894, 0.125, 0.894, 0.1875, 0.0, 0.0, 0.0, 0.0, 0.894, 0.125, 0.0, 0.0, 0.894, 0.1875, 0.8381, 0.1875, 0.8381, 0.1875, 0.894, 0.1875, 0.8381, 0.125, 0.894, 0.125, 0.894, 0.125, 0.8381, 0.125, 0.3353, 0.0625, 0.3353, 6.358e-08, 0.3911, 6.358e-08, 0.3911, 0.0625, 0.0, 0.0, 0.0, 0.0, 0.3353, 6.358e-08, 0.3353, 6.358e-08, 0.3911, 6.358e-08, 0.3911, 0.0625, 0.3911, 0.0625, 0.3911, 6.358e-08, 0.3911, 0.0625, 0.3353, 0.0625, 0.3353, 0.0625, 0.3911, 0.0625, 7.678e-08, 0.5, 7.678e-08, 0.4375, 0.05588, 0.4375, 0.05588, 0.5, 1.152e-07, 0.625, 7.678e-08, 0.5625, 0.05588, 0.5625, 0.05588, 0.625, 7.678e-08, 0.5625, 7.678e-08, 0.5, 0.05588, 0.5, 0.05588, 0.5625, 0.0, 0.0, 0.0, 0.0, 7.678e-08, 0.5625, 0.0, 0.0, 0.05588, 0.5, 0.05588, 0.5625, 0.05588, 0.5625, 0.05588, 0.5, 7.678e-08, 0.4375, 0.05588, 0.4375, 0.05588, 0.4375, 7.678e-08, 0.4375, 0.0, 0.0, 7.678e-08, 0.4375, 7.678e-08, 0.5, 0.0, 0.0, 0.0, 0.0, 0.0, 0.0, 1.152e-07, 0.625, 1.152e-07, 0.625, 0.3353, 0.9375, 0.3854, 0.875, 0.4412, 0.875, 0.3911, 0.9375, 0.3911, 0.9375, 0.3353, 0.9375, 0.3353, 0.9375, 0.3911, 0.9375, 0.3353, 0.9375, 0.3854, 0.875, 0.3854, 0.875, 0.3353, 0.9375, 0.3854, 0.875, 0.4412, 0.875, 0.4412, 0.875, 0.3854, 0.875, 0.2235, 1.0, 0.2235, 0.9375, 0.2794, 0.9375, 0.2794, 1.0, 0.3911, 1.0, 0.3911, 0.9375, 0.447, 0.9375, 0.447, 1.0, 0.5029, 1.0, 0.5029, 0.9375, 0.5588, 0.9375, 0.5588, 1.0, 0.6146, 1.0, 0.6146, 0.9375, 0.6705, 0.9375, 0.6705, 1.0, 0.6146, 1.0, 0.6146, 0.9375, 0.6146, 0.9375, 0.6146, 1.0, 0.5588, 0.9375, 0.5588, 1.0, 0.5588, 1.0, 0.5588, 0.9375, 0.5029, 0.9375, 0.5588, 0.9375, 0.5588, 0.9375, 0.5029, 0.9375, 0.447, 0.9375, 0.447, 1.0, 0.447, 1.0, 0.447, 0.9375, 0.3911, 0.9375, 0.447, 0.9375, 0.447, 0.9375, 0.3911, 0.9375, 0.0, 0.0, 0.6146, 1.0, 0.6705, 1.0, 0.0, 0.0, 0.0, 0.0, 0.0, 0.0, 0.447, 1.0, 0.447, 1.0, 0.5029, 1.0, 0.5029, 0.9375, 0.5029, 0.9375, 0.5029, 1.0, 0.6705, 0.9375, 0.6705, 1.0, 0.6705, 1.0, 0.6705, 0.9375, 0.0, 0.0, 0.2235, 1.0, 0.2794, 1.0, 0.2794, 1.0, 0.3911, 1.0, 0.3911, 0.9375, 0.3911, 0.9375, 0.3911, 1.0, 0.6146, 0.9375, 0.6705, 0.9375, 0.6705, 0.9375, 0.6146, 0.9375])
_ca = me_plane.color_attributes.new('Col', 'BYTE_COLOR', 'CORNER')
_ca.data.foreach_set('color', [1.0, 1.0, 1.0, 1.0, 1.0, 1.0, 1.0, 1.0, 1.0, 1.0, 1.0, 1.0, 1.0, 1.0, 1.0, 1.0, 1.0, 1.0, 1.0, 1.0, 1.0, 1.0, 1.0, 1.0, 1.0, 1.0, 1.0, 1.0, 1.0, 1.0, 1.0, 1.0, 1.0, 1.0, 1.0, 1.0, 1.0, 1.0, 1.0, 1.0, 1.0, 1.0, 1.0, 1.0, 1.0, 1.0, 1.0, 1.0, 1.0, 1.0, 1.0, 1.0, 1.0, 1.0, 1.0, 1.0, 1.0, 1.0, 1.0, 1.0, 1.0, 1.0, 1.0, 1.0, 1.0, 1.0, 1.0, 1.0, 1.0, 1.0, 1.0, 1.0, 1.0, 1.0, 1.0, 1.0, 1.0, 1.0, 1.0, 1.0, 1.0, 1.0, 1.0, 1.0, 1.0, 1.0, 1.0, 1.0, 1.0, 1.0, 1.0, 1.0, 1.0, 1.0, 1.0, 1.0, 1.0, 1.0, 1.0, 1.0, 1.0, 1.0, 1.0, 1.0, 1.0, 1.0, 1.0, 1.0, 1.0, 1.0, 1.0, 1.0, 1.0, 1.0, 1.0, 1.0, 1.0, 1.0, 1.0, 1.0, 1.0, 1.0, 1.0, 1.0, 1.0, 1.0, 1.0, 1.0, 1.0, 1.0, 1.0, 1.0, 1.0, 1.0, 1.0, 1.0, 1.0, 1.0, 1.0, 1.0, 1.0, 1.0, 1.0, 1.0, 1.0, 1.0, 1.0, 1.0, 1.0, 1.0, 1.0, 1.0, 1.0, 1.0, 1.0, 1.0, 1.0, 1.0, 1.0, 1.0, 1.0, 1.0, 1.0, 1.0, 1.0, 1.0, 1.0, 1.0, 1.0, 1.0, 1.0, 1.0, 1.0, 1.0, 1.0, 1.0, 1.0, 1.0, 1.0, 1.0, 1.0, 1.0, 1.0, 1.0, 1.0, 1.0, 1.0, 1.0, 1.0, 1.0, 1.0, 1.0, 1.0, 1.0, 1.0, 1.0, 1.0, 1.0, 1.0, 1.0, 1.0, 1.0, 1.0, 1.0, 1.0, 1.0, 1.0, 1.0, 1.0, 1.0, 1.0, 1.0, 1.0, 1.0, 1.0, 1.0, 1.0, 1.0, 1.0, 1.0, 1.0, 1.0, 1.0, 1.0, 1.0, 1.0, 1.0, 1.0, 1.0, 1.0, 1.0, 1.0, 1.0, 1.0, 1.0, 1.0, 1.0, 1.0, 1.0, 1.0, 1.0, 1.0, 1.0, 1.0, 1.0, 1.0, 1.0, 1.0, 1.0, 1.0, 1.0, 1.0, 1.0, 1.0, 1.0, 1.0, 1.0, 1.0, 1.0, 1.0, 1.0, 1.0, 1.0, 1.0, 1.0, 1.0, 1.0, 1.0, 1.0, 1.0, 1.0, 1.0, 1.0, 1.0, 1.0, 1.0, 1.0, 1.0, 1.0, 1.0, 1.0, 1.0, 1.0, 1.0, 1.0, 1.0, 1.0, 1.0, 1.0, 1.0, 1.0, 1.0, 1.0, 1.0, 1.0, 1.0, 1.0, 1.0, 1.0, 1.0, 1.0, 1.0, 1.0, 1.0, 1.0, 1.0, 1.0, 1.0, 1.0, 1.0, 1.0, 1.0, 1.0, 1.0, 1.0, 1.0, 1.0, 1.0, 1.0, 1.0, 1.0, 1.0, 1.0, 1.0, 1.0, 1.0, 1.0, 1.0, 1.0, 1.0, 1.0, 1.0, 1.0, 1.0, 1.0, 1.0, 1.0, 1.0, 1.0, 1.0, 1.0, 1.0, 1.0, 1.0, 1.0, 1.0, 1.0, 1.0, 1.0, 1.0, 1.0, 1.0, 1.0, 1.0, 1.0, 1.0, 1.0, 1.0, 1.0, 1.0, 1.0, 1.0, 1.0, 1.0, 1.0, 1.0, 1.0, 1.0, 1.0, 1.0, 1.0, 1.0, 1.0, 1.0, 1.0, 1.0, 1.0, 1.0, 1.0, 1.0, 1.0, 1.0, 1.0, 1.0, 1.0, 1.0, 1.0, 1.0, 1.0, 1.0, 1.0, 1.0, 1.0, 1.0, 1.0, 1.0, 1.0, 1.0, 1.0, 1.0, 1.0, 1.0, 1.0, 1.0, 1.0, 1.0, 1.0, 1.0, 1.0, 1.0, 1.0, 1.0, 1.0, 1.0, 1.0, 1.0, 1.0, 1.0, 1.0, 1.0, 1.0, 1.0, 1.0, 1.0, 1.0, 1.0, 1.0, 1.0, 1.0, 1.0, 1.0, 1.0, 1.0, 1.0, 1.0, 1.0, 1.0, 1.0, 1.0, 1.0, 1.0, 1.0, 1.0, 1.0, 1.0, 1.0, 1.0, 1.0, 1.0, 1.0, 1.0, 1.0, 1.0, 1.0, 1.0, 1.0, 1.0, 1.0, 1.0, 1.0, 1.0, 1.0, 1.0, 1.0, 1.0, 1.0, 1.0, 1.0, 1.0, 1.0, 1.0, 1.0, 1.0, 1.0, 1.0, 1.0, 1.0, 1.0, 1.0, 1.0, 1.0, 1.0, 1.0, 1.0, 1.0, 1.0, 1.0, 1.0, 1.0, 1.0, 1.0, 1.0, 1.0, 1.0, 1.0, 1.0, 1.0, 1.0, 1.0, 1.0, 1.0, 1.0, 1.0, 1.0, 1.0, 1.0, 1.0, 1.0, 1.0, 1.0, 1.0, 1.0, 1.0, 1.0, 1.0, 1.0, 1.0, 1.0, 1.0, 1.0, 1.0, 1.0, 1.0, 1.0, 1.0, 1.0, 1.0, 1.0, 1.0, 1.0, 1.0, 1.0, 1.0, 1.0, 1.0, 1.0, 1.0, 1.0, 1.0, 1.0, 1.0, 1.0, 1.0, 1.0, 1.0, 1.0, 1.0, 1.0, 1.0, 1.0, 1.0, 1.0, 1.0, 1.0, 1.0, 1.0, 1.0, 1.0, 1.0, 1.0, 1.0, 1.0, 1.0, 1.0, 1.0, 1.0, 1.0, 1.0, 1.0, 1.0, 1.0, 1.0, 1.0, 1.0, 1.0, 1.0, 1.0, 1.0, 1.0, 1.0, 1.0, 1.0, 1.0, 1.0, 1.0, 1.0, 1.0, 1.0, 1.0, 1.0, 1.0, 1.0, 1.0, 1.0, 1.0, 1.0, 1.0, 1.0, 1.0, 1.0, 1.0, 1.0, 1.0, 1.0, 1.0, 1.0, 1.0, 1.0, 1.0, 1.0, 1.0, 1.0, 1.0, 1.0, 1.0, 1.0, 1.0, 1.0, 1.0, 1.0, 1.0, 1.0, 1.0, 1.0, 1.0, 1.0, 1.0, 1.0, 1.0, 1.0, 1.0, 1.0, 1.0, 1.0, 1.0, 1.0, 1.0, 1.0, 1.0, 1.0, 1.0, 1.0, 1.0, 1.0, 1.0, 1.0, 1.0, 1.0, 1.0, 1.0, 1.0, 1.0, 1.0, 1.0, 1.0, 1.0, 1.0, 1.0, 1.0, 1.0, 1.0, 1.0, 1.0, 1.0, 1.0, 1.0, 1.0, 1.0, 1.0, 1.0, 1.0, 1.0, 1.0, 1.0, 1.0, 1.0, 1.0, 1.0, 1.0, 1.0, 1.0, 1.0, 1.0, 1.0, 1.0, 1.0, 1.0, 1.0, 1.0, 1.0, 1.0, 1.0, 1.0, 1.0, 1.0, 1.0, 1.0, 1.0, 1.0, 1.0, 1.0, 1.0, 1.0, 1.0, 1.0, 1.0, 1.0, 1.0, 1.0, 1.0, 1.0, 1.0, 1.0, 1.0, 1.0, 1.0, 1.0, 1.0, 1.0, 1.0, 1.0, 1.0, 1.0, 1.0, 1.0, 1.0, 1.0, 1.0, 1.0, 1.0, 1.0, 1.0, 1.0, 1.0, 1.0, 1.0, 1.0, 1.0, 1.0, 1.0, 1.0, 1.0, 1.0, 1.0, 1.0, 1.0, 1.0, 1.0, 1.0, 1.0, 1.0, 1.0, 1.0, 1.0, 1.0, 1.0, 1.0, 1.0, 1.0, 1.0, 1.0, 1.0, 1.0, 1.0, 1.0, 1.0, 1.0, 1.0, 1.0, 1.0, 1.0, 1.0, 1.0, 1.0, 1.0, 1.0, 1.0, 1.0, 1.0, 1.0, 1.0, 1.0, 1.0, 1.0, 1.0, 1.0, 1.0, 1.0, 1.0, 1.0, 1.0, 1.0, 1.0, 1.0, 1.0, 1.0, 1.0, 1.0, 1.0, 1.0, 1.0, 1.0, 1.0, 1.0, 1.0, 1.0, 1.0, 1.0, 1.0, 1.0, 1.0, 1.0, 1.0, 1.0, 1.0, 1.0, 1.0, 1.0, 1.0, 1.0, 1.0, 1.0, 1.0, 1.0, 1.0, 1.0, 1.0, 1.0, 1.0, 1.0, 1.0, 1.0, 1.0, 1.0, 1.0, 1.0, 1.0, 1.0, 1.0, 1.0, 1.0, 1.0, 1.0, 1.0, 1.0, 1.0, 1.0, 1.0, 1.0, 1.0, 1.0, 1.0, 1.0, 1.0, 1.0, 1.0, 1.0, 1.0, 1.0, 1.0, 1.0, 1.0, 1.0, 1.0, 1.0, 1.0, 1.0, 1.0, 1.0, 1.0, 1.0, 1.0, 1.0, 1.0, 1.0, 1.0, 1.0, 1.0, 1.0, 1.0, 1.0, 1.0, 1.0, 1.0, 1.0, 1.0, 1.0, 1.0, 1.0, 1.0, 1.0, 1.0, 1.0, 1.0, 1.0, 1.0, 1.0, 1.0, 1.0, 1.0, 1.0, 1.0, 1.0, 1.0, 1.0, 1.0, 1.0, 1.0, 1.0, 1.0, 1.0, 1.0, 1.0, 1.0, 1.0, 1.0, 1.0, 1.0, 1.0, 1.0, 1.0, 1.0, 1.0, 1.0, 1.0, 1.0, 1.0, 1.0, 1.0, 1.0, 1.0, 1.0, 1.0, 1.0, 1.0, 1.0, 1.0, 1.0, 1.0, 1.0, 1.0, 1.0, 1.0, 1.0, 1.0, 1.0, 1.0, 1.0, 1.0, 1.0, 1.0, 1.0, 1.0, 1.0, 1.0, 1.0, 1.0, 1.0, 1.0, 1.0, 1.0, 1.0, 1.0, 1.0, 1.0, 1.0, 1.0, 1.0, 1.0, 1.0, 1.0, 1.0, 1.0, 1.0, 1.0, 1.0, 1.0, 1.0, 1.0, 1.0, 1.0, 1.0, 1.0, 1.0, 1.0, 1.0, 1.0, 1.0, 1.0, 1.0, 1.0, 1.0, 1.0, 1.0, 1.0, 1.0, 1.0, 1.0, 1.0, 1.0, 1.0, 1.0, 1.0, 1.0, 1.0, 1.0, 1.0, 1.0, 1.0, 1.0, 1.0, 1.0, 1.0, 1.0, 1.0, 1.0, 1.0, 1.0, 1.0, 1.0, 1.0, 1.0, 1.0, 1.0, 1.0, 1.0, 1.0, 1.0, 1.0, 1.0, 1.0, 1.0, 1.0, 1.0, 1.0, 1.0, 1.0, 1.0, 1.0, 1.0, 1.0, 1.0, 1.0, 1.0, 1.0, 1.0, 1.0, 1.0, 1.0, 1.0, 1.0, 1.0, 1.0, 1.0, 1.0, 1.0, 1.0, 1.0, 1.0, 1.0, 1.0, 1.0, 1.0, 1.0, 1.0, 1.0, 1.0, 1.0, 1.0, 1.0, 1.0, 1.0, 1.0, 1.0, 1.0, 1.0, 1.0, 1.0, 1.0, 1.0, 1.0, 1.0, 1.0, 1.0, 1.0, 1.0, 1.0, 1.0, 1.0, 1.0, 1.0, 1.0, 1.0, 1.0, 1.0, 1.0, 1.0, 1.0, 1.0, 1.0, 1.0, 1.0, 1.0, 1.0, 1.0, 1.0, 1.0, 1.0, 1.0, 1.0, 1.0, 1.0, 1.0, 1.0, 1.0, 1.0, 1.0, 1.0, 1.0, 1.0, 1.0, 1.0, 1.0, 1.0, 1.0, 1.0, 1.0, 1.0, 1.0, 1.0, 1.0, 1.0, 1.0, 1.0, 1.0, 1.0, 1.0, 1.0, 1.0, 1.0, 1.0, 1.0, 1.0, 1.0, 1.0, 1.0, 1.0, 1.0, 1.0, 1.0, 1.0, 1.0, 1.0, 1.0, 1.0, 1.0, 1.0, 1.0, 1.0, 1.0, 1.0, 1.0, 1.0, 1.0, 1.0, 1.0, 1.0, 1.0, 1.0, 1.0, 1.0, 1.0, 1.0, 1.0, 1.0, 1.0, 1.0, 1.0, 1.0, 1.0, 1.0, 1.0, 1.0, 1.0, 1.0, 1.0, 1.0, 1.0, 1.0, 1.0, 1.0, 1.0, 1.0, 1.0, 1.0, 1.0, 1.0, 1.0, 1.0, 1.0, 1.0, 1.0, 1.0, 1.0, 1.0, 1.0, 1.0, 1.0, 1.0, 1.0, 1.0, 1.0, 1.0, 1.0, 1.0, 1.0, 1.0, 1.0, 1.0, 1.0, 1.0, 1.0, 1.0, 1.0, 1.0, 1.0, 1.0, 1.0, 1.0, 1.0, 1.0, 1.0, 1.0, 1.0, 1.0, 1.0, 1.0, 1.0, 1.0, 1.0, 1.0, 1.0, 1.0, 1.0, 1.0, 1.0, 1.0, 1.0, 1.0, 1.0, 1.0, 1.0, 1.0, 1.0, 1.0, 1.0, 1.0, 1.0, 1.0, 1.0, 1.0, 1.0, 1.0, 1.0, 1.0, 1.0, 1.0, 1.0, 1.0, 1.0, 1.0, 1.0, 1.0, 1.0, 1.0, 1.0, 1.0, 1.0, 1.0, 1.0, 1.0, 1.0, 1.0, 1.0, 1.0, 1.0, 1.0, 1.0, 1.0, 1.0, 1.0, 1.0, 1.0, 1.0, 1.0, 1.0, 1.0, 1.0, 1.0, 1.0, 1.0, 1.0, 1.0, 1.0, 1.0, 1.0, 1.0, 1.0, 1.0, 1.0, 1.0, 1.0, 1.0, 1.0, 1.0, 1.0, 1.0, 1.0, 1.0, 1.0, 1.0, 1.0, 1.0, 1.0, 1.0, 1.0, 1.0, 1.0, 1.0, 1.0, 1.0, 1.0, 1.0, 1.0, 1.0, 1.0, 1.0, 1.0, 1.0, 1.0, 1.0, 1.0, 1.0, 1.0, 1.0, 1.0, 1.0, 1.0, 1.0, 1.0, 1.0, 1.0, 1.0, 1.0, 1.0, 1.0, 1.0, 1.0, 1.0, 1.0, 1.0, 1.0, 1.0, 1.0, 1.0, 1.0, 1.0, 1.0, 1.0, 1.0, 1.0, 1.0, 1.0, 1.0, 1.0, 1.0, 1.0, 1.0, 1.0, 1.0, 1.0, 1.0, 1.0, 1.0, 1.0, 1.0, 1.0, 1.0, 1.0, 1.0, 1.0, 1.0, 1.0, 1.0, 1.0, 1.0, 1.0, 1.0, 1.0, 1.0, 1.0, 1.0, 1.0, 1.0, 1.0, 1.0, 1.0, 1.0, 1.0, 1.0, 1.0, 1.0, 1.0, 1.0, 1.0, 1.0, 1.0, 1.0, 1.0, 1.0, 1.0, 1.0, 1.0, 1.0, 1.0, 1.0, 1.0, 1.0, 1.0, 1.0, 1.0, 1.0, 1.0, 1.0, 1.0, 1.0, 1.0, 1.0, 1.0, 1.0, 1.0, 1.0, 1.0, 1.0, 1.0, 1.0, 1.0, 1.0, 1.0, 1.0, 1.0, 1.0, 1.0, 1.0, 1.0, 1.0, 1.0, 1.0, 1.0, 1.0, 1.0, 1.0, 1.0, 1.0, 1.0, 1.0, 1.0, 1.0, 1.0, 1.0, 1.0, 1.0, 1.0, 1.0, 1.0, 1.0, 1.0, 1.0, 1.0, 1.0, 1.0, 1.0, 1.0, 1.0, 1.0, 1.0, 1.0, 1.0, 1.0, 1.0, 1.0, 1.0, 1.0, 1.0, 1.0, 1.0, 1.0, 1.0, 1.0, 1.0, 1.0, 1.0, 1.0, 1.0, 1.0, 1.0, 1.0, 1.0, 1.0, 1.0, 1.0, 1.0, 1.0, 1.0, 1.0, 1.0, 1.0, 1.0, 1.0, 1.0, 1.0, 1.0, 1.0, 1.0, 1.0, 1.0, 1.0, 1.0, 1.0, 1.0, 1.0, 1.0, 1.0, 1.0, 1.0, 1.0, 1.0, 1.0, 1.0, 1.0, 1.0, 1.0, 1.0, 1.0, 1.0, 1.0, 1.0, 1.0, 1.0, 1.0, 1.0, 1.0, 1.0, 1.0, 1.0, 1.0, 1.0, 1.0, 1.0, 1.0, 1.0, 1.0, 1.0, 1.0, 1.0, 1.0, 1.0, 1.0, 1.0, 1.0, 1.0, 1.0, 1.0, 1.0, 1.0, 1.0, 1.0, 1.0, 1.0, 1.0, 1.0, 1.0, 1.0, 1.0, 1.0, 1.0, 1.0, 1.0, 1.0, 1.0, 1.0, 1.0, 1.0, 1.0, 1.0, 1.0, 1.0, 1.0, 1.0, 1.0, 1.0, 1.0, 1.0, 1.0, 1.0, 1.0, 1.0, 1.0, 1.0, 1.0, 1.0, 1.0, 1.0, 1.0, 1.0, 1.0, 1.0, 1.0, 1.0, 1.0, 1.0, 1.0, 1.0, 1.0, 1.0, 1.0, 1.0, 1.0, 1.0, 1.0, 1.0, 1.0, 1.0, 1.0, 1.0, 1.0, 1.0, 1.0, 1.0, 1.0, 1.0, 1.0, 1.0, 1.0, 1.0, 1.0, 1.0, 1.0, 1.0, 1.0, 1.0, 1.0, 1.0, 1.0, 1.0, 1.0, 1.0, 1.0, 1.0, 1.0, 1.0, 1.0, 1.0, 1.0, 1.0, 1.0, 1.0, 1.0, 1.0, 1.0, 1.0, 1.0, 1.0, 1.0, 1.0, 1.0, 1.0, 1.0, 1.0, 1.0, 1.0, 1.0, 1.0, 1.0, 1.0, 1.0, 1.0, 1.0, 1.0, 1.0, 1.0, 1.0, 1.0, 1.0, 1.0, 1.0, 1.0, 1.0, 1.0, 1.0, 1.0, 1.0, 1.0, 1.0, 1.0, 1.0, 1.0, 1.0, 1.0, 1.0, 1.0, 1.0, 1.0, 1.0, 1.0, 1.0, 1.0, 1.0, 1.0, 1.0, 1.0, 1.0, 1.0, 1.0, 1.0, 1.0, 1.0, 1.0, 1.0, 1.0, 1.0, 1.0, 1.0, 1.0, 1.0, 1.0, 1.0, 1.0, 1.0, 1.0, 1.0, 1.0, 1.0, 1.0, 1.0, 1.0, 1.0, 1.0, 1.0, 1.0, 1.0, 1.0, 1.0, 1.0, 1.0, 1.0, 1.0, 1.0, 1.0, 1.0, 1.0, 1.0, 1.0, 1.0, 1.0, 1.0, 1.0, 1.0, 1.0, 1.0, 1.0, 1.0, 1.0, 1.0, 1.0, 1.0, 1.0, 1.0, 1.0, 1.0, 1.0, 1.0, 1.0, 1.0, 1.0, 1.0, 1.0, 1.0, 1.0, 1.0, 1.0, 1.0, 1.0, 1.0, 1.0, 1.0, 1.0, 1.0, 1.0, 1.0, 1.0, 1.0, 1.0, 1.0, 1.0, 1.0, 1.0, 1.0, 1.0, 1.0, 1.0, 1.0, 1.0, 1.0, 1.0, 1.0, 1.0, 1.0, 1.0, 1.0, 1.0, 1.0, 1.0, 1.0, 1.0, 1.0, 1.0, 1.0, 1.0, 1.0, 1.0, 1.0, 1.0, 1.0, 1.0, 1.0, 1.0, 1.0, 1.0, 1.0, 1.0, 1.0, 1.0, 1.0, 1.0, 1.0, 1.0, 1.0, 1.0, 1.0, 1.0, 1.0, 1.0, 1.0, 1.0, 1.0, 1.0, 1.0, 1.0, 1.0, 1.0, 1.0, 1.0, 1.0, 1.0, 1.0, 1.0, 1.0, 1.0, 1.0, 1.0, 1.0, 1.0, 1.0, 1.0, 1.0, 1.0, 1.0, 1.0, 1.0, 1.0, 1.0, 1.0, 1.0, 1.0, 1.0, 1.0, 1.0, 1.0, 1.0, 1.0, 1.0, 1.0, 1.0, 1.0, 1.0, 1.0, 1.0, 1.0, 1.0, 1.0, 1.0, 1.0, 1.0, 1.0, 1.0, 1.0, 1.0, 1.0, 1.0, 1.0, 1.0, 1.0, 1.0, 1.0, 1.0, 1.0, 1.0, 1.0, 1.0, 1.0, 1.0, 1.0, 1.0, 1.0, 1.0, 1.0, 1.0, 1.0, 1.0, 1.0, 1.0, 1.0, 1.0, 1.0, 1.0, 1.0, 1.0, 1.0, 1.0, 1.0, 1.0, 1.0, 1.0, 1.0, 1.0, 1.0, 1.0, 1.0, 1.0, 1.0, 1.0, 1.0, 1.0, 1.0, 1.0, 1.0, 1.0, 1.0, 1.0, 1.0, 1.0, 1.0, 1.0, 1.0, 1.0, 1.0, 1.0, 1.0, 1.0, 1.0, 1.0, 1.0, 1.0, 1.0, 1.0, 1.0, 1.0, 1.0, 1.0, 1.0, 1.0, 1.0, 1.0, 1.0, 1.0, 1.0, 1.0, 1.0, 1.0, 1.0, 1.0, 1.0, 1.0, 1.0, 1.0, 1.0, 1.0, 1.0, 1.0, 1.0, 1.0, 1.0, 1.0, 1.0, 1.0, 1.0, 1.0, 1.0, 1.0, 1.0, 1.0, 1.0, 1.0, 1.0, 1.0, 1.0, 1.0, 1.0, 1.0, 1.0, 1.0, 1.0, 1.0, 1.0, 1.0, 1.0, 1.0, 1.0, 1.0, 1.0, 1.0, 1.0, 1.0, 1.0, 1.0, 1.0, 1.0, 1.0, 1.0, 1.0, 1.0, 1.0, 1.0, 1.0, 1.0, 1.0, 1.0, 1.0, 1.0, 1.0, 1.0, 1.0, 1.0, 1.0, 1.0, 1.0, 1.0, 1.0, 1.0, 1.0, 1.0, 1.0, 1.0, 1.0, 1.0, 1.0, 1.0, 1.0, 1.0, 1.0, 1.0, 1.0, 1.0, 1.0, 1.0, 1.0, 1.0, 1.0, 1.0, 1.0, 1.0, 1.0, 1.0, 1.0, 1.0, 1.0, 1.0, 1.0, 1.0, 1.0, 1.0, 1.0, 1.0, 1.0, 1.0, 1.0, 1.0, 1.0, 1.0, 1.0, 1.0, 1.0, 1.0, 1.0, 1.0, 1.0, 1.0, 1.0, 1.0, 1.0, 1.0, 1.0, 1.0, 1.0, 1.0, 1.0, 1.0, 1.0, 1.0, 1.0, 1.0, 1.0, 1.0, 1.0, 1.0, 1.0, 1.0, 1.0, 1.0, 1.0, 1.0, 1.0, 1.0, 1.0, 1.0, 1.0, 1.0, 1.0, 1.0, 1.0, 1.0, 1.0, 1.0, 1.0, 1.0, 1.0, 1.0, 1.0, 1.0, 1.0, 1.0, 1.0, 1.0, 1.0, 1.0, 1.0, 1.0, 1.0, 1.0, 1.0, 1.0, 1.0, 1.0, 1.0, 1.0, 1.0, 1.0, 1.0, 1.0, 1.0, 1.0, 1.0, 1.0, 1.0, 1.0, 1.0, 1.0, 1.0, 1.0, 1.0, 1.0, 1.0, 1.0, 1.0, 1.0, 1.0, 1.0, 1.0, 1.0, 1.0, 1.0, 1.0, 1.0, 1.0, 1.0, 1.0, 1.0, 1.0, 1.0, 1.0, 1.0, 1.0, 1.0, 1.0, 1.0, 1.0, 1.0, 1.0, 1.0, 1.0, 1.0, 1.0, 1.0, 1.0, 1.0, 1.0, 1.0, 1.0, 1.0, 1.0, 1.0, 1.0, 1.0, 1.0, 1.0, 1.0, 1.0, 1.0, 1.0, 1.0, 1.0, 1.0, 1.0, 1.0, 1.0, 1.0, 1.0, 1.0, 1.0, 1.0, 1.0, 1.0, 1.0, 1.0, 1.0, 1.0, 1.0, 1.0, 1.0, 1.0, 1.0, 1.0, 1.0, 1.0, 1.0, 1.0, 1.0, 1.0, 1.0, 1.0, 1.0, 1.0, 1.0, 1.0, 1.0, 1.0, 1.0, 1.0, 1.0, 1.0, 1.0, 1.0, 1.0, 1.0, 1.0, 1.0, 1.0, 1.0, 1.0, 1.0, 1.0, 1.0, 1.0, 1.0, 1.0, 1.0, 1.0, 1.0, 1.0, 1.0, 1.0, 1.0, 1.0, 1.0, 1.0, 1.0, 1.0, 1.0, 1.0, 1.0, 1.0, 1.0, 1.0, 1.0, 1.0, 1.0, 1.0, 1.0, 1.0, 1.0, 1.0, 1.0, 1.0, 1.0, 1.0, 1.0, 1.0, 1.0, 1.0, 1.0, 1.0, 1.0, 1.0, 1.0, 1.0, 1.0, 1.0, 1.0, 1.0, 1.0, 1.0, 1.0, 1.0, 1.0, 1.0, 1.0, 1.0, 1.0, 1.0, 1.0, 1.0, 1.0, 1.0, 1.0, 1.0, 1.0, 1.0, 1.0, 1.0, 1.0, 1.0, 1.0, 1.0, 1.0, 1.0, 1.0, 1.0, 1.0, 1.0, 1.0, 1.0, 1.0, 1.0, 1.0, 1.0, 1.0, 1.0, 1.0, 1.0, 1.0, 1.0, 1.0, 1.0, 1.0, 1.0, 1.0, 1.0, 1.0, 1.0, 1.0, 1.0, 1.0, 1.0, 1.0, 1.0, 1.0, 1.0, 1.0, 1.0, 1.0, 1.0, 1.0, 1.0, 1.0, 1.0, 1.0, 1.0, 1.0, 1.0, 1.0, 1.0, 1.0, 1.0, 1.0, 1.0, 1.0, 1.0, 1.0, 1.0, 1.0, 1.0, 1.0, 1.0, 1.0, 1.0, 1.0, 1.0, 1.0, 1.0, 1.0, 1.0, 1.0, 1.0, 1.0, 1.0, 1.0, 1.0, 1.0, 1.0, 1.0, 1.0, 1.0, 1.0, 1.0, 1.0, 1.0, 1.0, 1.0, 1.0, 1.0, 1.0, 1.0, 1.0, 1.0, 1.0, 1.0, 1.0, 1.0, 1.0, 1.0, 1.0, 1.0, 1.0, 1.0, 1.0, 1.0, 1.0, 1.0, 1.0, 1.0, 1.0, 1.0, 1.0, 1.0, 1.0, 1.0, 1.0, 1.0, 1.0, 1.0, 1.0, 1.0, 1.0, 1.0, 1.0, 1.0, 1.0, 1.0, 1.0, 1.0, 1.0, 1.0, 1.0, 1.0, 1.0, 1.0, 1.0, 1.0, 1.0, 1.0, 1.0, 1.0, 1.0, 1.0, 1.0, 1.0, 1.0, 1.0, 1.0, 1.0, 1.0, 1.0, 1.0, 1.0, 1.0, 1.0, 1.0, 1.0, 1.0, 1.0, 1.0, 1.0, 1.0, 1.0, 1.0, 1.0, 1.0, 1.0, 1.0, 1.0, 1.0, 1.0, 1.0, 1.0, 1.0, 1.0, 1.0, 1.0, 1.0, 1.0, 1.0, 1.0, 1.0, 1.0, 1.0, 1.0, 1.0, 1.0, 1.0, 1.0, 1.0, 1.0, 1.0, 1.0, 1.0, 1.0, 1.0, 1.0, 1.0, 1.0, 1.0, 1.0, 1.0, 1.0, 1.0, 1.0, 1.0, 1.0, 1.0, 1.0, 1.0, 1.0, 1.0, 1.0, 1.0, 1.0, 1.0, 1.0, 1.0, 1.0, 1.0, 1.0, 1.0, 1.0, 1.0, 1.0, 1.0, 1.0, 1.0, 1.0, 1.0, 1.0, 1.0, 1.0, 1.0, 1.0, 1.0, 1.0, 1.0, 1.0, 1.0, 1.0, 1.0, 1.0, 1.0, 1.0, 1.0, 1.0, 1.0, 1.0, 1.0, 1.0, 1.0, 1.0, 1.0, 1.0, 1.0, 1.0, 1.0, 1.0, 1.0, 1.0, 1.0, 1.0, 1.0, 1.0, 1.0, 1.0, 1.0, 1.0, 1.0, 1.0, 1.0, 1.0, 1.0, 1.0, 1.0, 1.0, 1.0, 1.0, 1.0, 1.0, 1.0, 1.0, 1.0, 1.0, 1.0, 1.0, 1.0, 1.0, 1.0, 1.0, 1.0, 1.0, 1.0, 1.0, 1.0, 1.0, 1.0, 1.0, 1.0, 1.0, 1.0, 1.0, 1.0, 1.0, 1.0, 1.0, 1.0, 1.0, 1.0, 1.0, 1.0, 1.0, 1.0, 1.0, 1.0, 1.0, 1.0, 1.0, 1.0, 1.0, 1.0, 1.0, 1.0, 1.0, 1.0, 1.0, 1.0, 1.0, 1.0, 1.0, 1.0, 1.0, 1.0, 1.0, 1.0, 1.0, 1.0, 1.0, 1.0, 1.0, 1.0, 1.0, 1.0, 1.0, 1.0, 1.0, 1.0, 1.0, 1.0, 1.0, 1.0, 1.0, 1.0, 1.0, 1.0, 1.0, 1.0, 1.0, 1.0, 1.0, 1.0, 1.0, 1.0, 1.0, 1.0, 1.0, 1.0, 1.0, 1.0, 1.0, 1.0, 1.0, 1.0, 1.0, 1.0, 1.0, 1.0, 1.0, 1.0, 1.0, 1.0, 1.0, 1.0, 1.0, 1.0, 1.0, 1.0, 1.0, 1.0, 1.0, 1.0, 1.0, 1.0, 1.0, 1.0, 1.0, 1.0, 1.0, 1.0, 1.0, 1.0, 1.0, 1.0, 1.0, 1.0, 1.0, 1.0, 1.0, 1.0, 1.0, 1.0, 1.0, 1.0, 1.0, 1.0, 1.0, 1.0, 1.0, 1.0, 1.0, 1.0, 1.0, 1.0, 1.0, 1.0, 1.0, 1.0, 1.0, 1.0, 1.0, 1.0, 1.0, 1.0, 1.0, 1.0, 1.0, 1.0, 1.0, 1.0, 1.0, 1.0, 1.0, 1.0, 1.0, 1.0, 1.0, 1.0, 1.0, 1.0, 1.0, 1.0, 1.0, 1.0, 1.0, 1.0, 1.0, 1.0, 1.0, 1.0, 1.0, 1.0, 1.0, 1.0, 1.0, 1.0, 1.0, 1.0, 1.0, 1.0, 1.0, 1.0, 1.0, 1.0, 1.0, 1.0, 1.0, 1.0, 1.0, 1.0, 1.0, 1.0, 1.0, 1.0, 1.0, 1.0, 1.0, 1.0, 1.0, 1.0, 1.0, 1.0, 1.0, 1.0, 1.0, 1.0, 1.0, 1.0, 1.0, 1.0, 1.0, 1.0, 1.0, 1.0, 1.0, 1.0, 1.0, 1.0, 1.0, 1.0, 1.0, 1.0, 1.0, 1.0, 1.0, 1.0, 1.0, 1.0, 1.0, 1.0, 1.0, 1.0, 1.0, 1.0, 1.0, 1.0, 1.0, 1.0, 1.0, 1.0, 1.0, 1.0, 1.0, 1.0, 1.0, 1.0, 1.0, 1.0, 1.0, 1.0, 1.0, 1.0, 1.0, 1.0, 1.0, 1.0, 1.0, 1.0, 1.0, 1.0, 1.0, 1.0, 1.0, 1.0, 1.0, 1.0, 1.0, 1.0, 1.0, 1.0, 1.0, 1.0, 1.0, 1.0, 1.0, 1.0, 1.0, 1.0, 1.0, 1.0, 1.0, 1.0, 1.0, 1.0, 1.0, 1.0, 1.0, 1.0, 1.0, 1.0, 1.0, 1.0, 1.0, 1.0, 1.0, 1.0, 1.0, 1.0, 1.0, 1.0, 1.0, 1.0, 1.0, 1.0, 1.0, 1.0, 1.0, 1.0, 1.0, 1.0, 1.0, 1.0, 1.0, 1.0, 1.0, 1.0, 1.0, 1.0, 1.0, 1.0, 1.0, 1.0, 1.0, 1.0, 1.0, 1.0, 1.0, 1.0, 1.0, 1.0, 1.0, 1.0, 1.0, 1.0, 1.0, 1.0, 1.0, 1.0, 1.0, 1.0, 1.0, 1.0, 1.0, 1.0, 1.0, 1.0, 1.0, 1.0, 1.0, 1.0, 1.0, 1.0, 1.0, 1.0, 1.0, 1.0, 1.0, 1.0, 1.0, 1.0, 1.0, 1.0, 1.0, 1.0, 1.0, 1.0, 1.0, 1.0, 1.0, 1.0, 1.0, 1.0, 1.0, 1.0, 1.0, 1.0, 1.0, 1.0, 1.0, 1.0, 1.0, 1.0, 1.0, 1.0, 1.0, 1.0, 1.0, 1.0, 1.0, 1.0, 1.0, 1.0, 1.0, 1.0, 1.0, 1.0, 1.0, 1.0, 1.0, 1.0, 1.0, 1.0, 1.0, 1.0, 1.0, 1.0, 1.0, 1.0, 1.0, 1.0, 1.0, 1.0, 1.0, 1.0, 1.0, 1.0, 1.0, 1.0, 1.0, 1.0, 1.0, 1.0, 1.0, 1.0, 1.0, 1.0, 1.0, 1.0, 1.0, 1.0, 1.0, 1.0, 1.0, 1.0, 1.0, 1.0, 1.0, 1.0, 1.0, 1.0, 1.0, 1.0, 1.0, 1.0, 1.0, 1.0, 1.0, 1.0, 1.0, 1.0, 1.0, 1.0, 1.0, 1.0, 1.0, 1.0, 1.0, 1.0, 1.0, 1.0, 1.0, 1.0, 1.0, 1.0, 1.0, 1.0, 1.0, 1.0, 1.0, 1.0, 1.0, 1.0, 1.0, 1.0, 1.0, 1.0, 1.0, 1.0, 1.0, 1.0, 1.0, 1.0, 1.0, 1.0, 1.0, 1.0, 1.0, 1.0, 1.0, 1.0, 1.0, 1.0, 1.0, 1.0, 1.0, 1.0, 1.0, 1.0, 1.0, 1.0, 1.0, 1.0, 1.0, 1.0, 1.0, 1.0, 1.0, 1.0, 1.0, 1.0, 1.0, 1.0, 1.0, 1.0, 1.0, 1.0, 1.0, 1.0, 1.0, 1.0, 1.0, 1.0, 1.0, 1.0, 1.0, 1.0, 1.0, 1.0, 1.0, 1.0, 1.0, 1.0, 1.0, 1.0, 1.0, 1.0, 1.0, 1.0, 1.0, 1.0, 1.0, 1.0, 1.0, 1.0, 1.0, 1.0, 1.0, 1.0, 1.0, 1.0, 1.0, 1.0, 1.0, 1.0, 1.0, 1.0, 1.0, 1.0, 1.0, 1.0, 1.0, 1.0, 1.0, 1.0, 1.0, 1.0, 1.0, 1.0, 1.0, 1.0, 1.0, 1.0, 1.0, 1.0, 1.0, 1.0, 1.0, 1.0, 1.0, 1.0, 1.0, 1.0, 1.0, 1.0, 1.0, 1.0, 1.0, 1.0, 1.0, 1.0, 1.0, 1.0, 1.0, 1.0, 1.0, 1.0, 1.0, 1.0, 1.0, 1.0, 1.0, 1.0, 1.0, 1.0, 1.0, 1.0, 1.0, 1.0, 1.0, 1.0, 1.0, 1.0, 1.0, 1.0, 1.0, 1.0, 1.0, 1.0, 1.0, 1.0, 1.0, 1.0, 1.0, 1.0, 1.0, 1.0, 1.0, 1.0, 1.0, 1.0, 1.0, 1.0, 1.0, 1.0, 1.0, 1.0, 1.0, 1.0, 1.0, 1.0, 1.0, 1.0, 1.0, 1.0, 1.0, 1.0, 1.0, 1.0, 1.0, 1.0, 1.0, 1.0, 1.0, 1.0, 1.0, 1.0, 1.0, 1.0, 1.0, 1.0, 1.0, 1.0, 1.0, 1.0, 1.0, 1.0, 1.0, 1.0, 1.0, 1.0, 1.0, 1.0, 1.0, 1.0, 1.0, 1.0, 1.0, 1.0, 1.0, 1.0, 1.0, 1.0, 1.0, 1.0, 1.0, 1.0, 1.0, 1.0, 1.0, 1.0, 1.0, 1.0, 1.0, 1.0, 1.0, 1.0, 1.0, 1.0, 1.0, 1.0, 1.0, 1.0, 1.0, 1.0, 1.0, 1.0, 1.0, 1.0, 1.0, 1.0, 1.0, 1.0, 1.0, 1.0, 1.0, 1.0, 1.0, 1.0, 1.0, 1.0, 1.0, 1.0, 1.0, 1.0, 1.0, 1.0, 1.0, 1.0, 1.0, 1.0, 1.0, 1.0, 1.0, 1.0, 1.0, 1.0, 1.0, 1.0, 1.0, 1.0, 1.0, 1.0, 1.0, 1.0, 1.0, 1.0, 1.0, 1.0, 1.0, 1.0, 1.0, 1.0, 1.0, 1.0, 1.0, 1.0, 1.0, 1.0, 1.0, 1.0, 1.0, 1.0, 1.0, 1.0, 1.0, 1.0, 1.0, 1.0, 1.0, 1.0, 1.0, 1.0, 1.0, 1.0, 1.0, 1.0, 1.0, 1.0, 1.0, 1.0, 1.0, 1.0, 1.0, 1.0, 1.0, 1.0, 1.0, 1.0, 1.0, 1.0, 1.0, 1.0, 1.0, 1.0, 1.0, 1.0, 1.0, 1.0, 1.0, 1.0, 1.0, 1.0, 1.0, 1.0, 1.0, 1.0, 1.0, 1.0, 1.0, 1.0, 1.0, 1.0, 1.0, 1.0, 1.0, 1.0, 1.0, 1.0, 1.0, 1.0, 1.0, 1.0, 1.0, 1.0, 1.0, 1.0, 1.0, 1.0, 1.0, 1.0, 1.0, 1.0, 1.0, 1.0, 1.0, 1.0, 1.0, 1.0, 1.0, 1.0, 1.0, 1.0, 1.0, 1.0, 1.0, 1.0, 1.0, 1.0, 1.0, 1.0, 1.0, 1.0, 1.0, 1.0, 1.0, 1.0, 1.0, 1.0, 1.0, 1.0, 1.0, 1.0, 1.0, 1.0, 1.0, 1.0, 1.0, 1.0, 1.0, 1.0, 1.0, 1.0, 1.0, 1.0, 1.0, 1.0, 1.0, 1.0, 1.0, 1.0, 1.0, 1.0, 1.0, 1.0, 1.0, 1.0, 1.0, 1.0, 1.0, 1.0, 1.0, 1.0, 1.0, 1.0, 1.0, 1.0, 1.0, 1.0, 1.0, 1.0, 1.0, 1.0, 1.0, 1.0, 1.0, 1.0, 1.0, 1.0, 1.0, 1.0, 1.0, 1.0, 1.0, 1.0, 1.0, 1.0, 1.0, 1.0, 1.0, 1.0, 1.0, 1.0, 1.0, 1.0, 1.0, 1.0, 1.0, 1.0, 1.0, 1.0, 1.0, 1.0, 1.0, 1.0, 1.0, 1.0, 1.0, 1.0, 1.0, 1.0, 1.0, 1.0, 1.0, 1.0, 1.0, 1.0, 1.0, 1.0, 1.0, 1.0, 1.0, 1.0, 1.0, 1.0, 1.0, 1.0, 1.0, 1.0, 1.0, 1.0, 1.0, 1.0, 1.0, 1.0, 1.0, 1.0, 1.0, 1.0, 1.0, 1.0, 1.0, 1.0, 1.0, 1.0, 1.0, 1.0, 1.0, 1.0, 1.0, 1.0, 1.0, 1.0, 1.0, 1.0, 1.0, 1.0, 1.0, 1.0, 1.0, 1.0, 1.0, 1.0, 1.0, 1.0, 1.0, 1.0, 1.0, 1.0, 1.0, 1.0, 1.0, 1.0, 1.0, 1.0, 1.0, 1.0, 1.0, 1.0, 1.0, 1.0, 1.0, 1.0, 1.0, 1.0, 1.0, 1.0, 1.0, 1.0, 1.0, 1.0, 1.0, 1.0, 1.0, 1.0, 1.0, 1.0, 1.0, 1.0, 1.0, 1.0, 1.0, 1.0, 1.0, 1.0, 1.0, 1.0, 1.0, 1.0, 1.0, 1.0, 1.0, 1.0, 1.0, 1.0, 1.0, 1.0, 1.0, 1.0, 1.0, 1.0, 1.0, 1.0, 1.0, 1.0, 1.0, 1.0, 1.0, 1.0, 1.0, 1.0, 1.0, 1.0, 1.0, 1.0, 1.0, 1.0, 1.0, 1.0, 1.0, 1.0, 1.0, 1.0, 1.0, 1.0, 1.0, 1.0, 1.0, 1.0, 1.0, 1.0, 1.0, 1.0, 1.0, 1.0, 1.0, 1.0, 1.0, 1.0, 1.0, 1.0, 1.0, 1.0, 1.0, 1.0, 1.0, 1.0, 1.0, 1.0, 1.0, 1.0, 1.0, 1.0, 1.0, 1.0, 1.0, 1.0, 1.0, 1.0, 1.0, 1.0, 1.0, 1.0, 1.0, 1.0, 1.0, 1.0, 1.0, 1.0, 1.0, 1.0, 1.0, 1.0, 1.0, 1.0, 1.0, 1.0, 1.0, 1.0, 1.0, 1.0, 1.0, 1.0, 1.0, 1.0, 1.0, 1.0, 1.0, 1.0, 1.0, 1.0, 1.0, 1.0, 1.0, 1.0, 1.0, 1.0, 1.0, 1.0, 1.0, 1.0, 1.0, 1.0, 1.0, 1.0, 1.0, 1.0, 1.0, 1.0, 1.0, 1.0, 1.0, 1.0, 1.0, 1.0, 1.0, 1.0, 1.0, 1.0, 1.0, 1.0, 1.0, 1.0, 1.0, 1.0, 1.0, 1.0, 1.0, 1.0, 1.0, 1.0, 1.0, 1.0, 1.0, 1.0, 1.0, 1.0, 1.0, 1.0, 1.0, 1.0, 1.0, 1.0, 1.0, 1.0, 1.0, 1.0, 1.0, 1.0, 1.0, 1.0, 1.0, 1.0, 1.0, 1.0, 1.0, 1.0, 1.0, 1.0, 1.0, 1.0, 1.0, 1.0, 1.0, 1.0, 1.0, 1.0, 1.0, 1.0, 1.0, 1.0, 1.0, 1.0, 1.0, 1.0, 1.0, 1.0, 1.0, 1.0, 1.0, 1.0, 1.0, 1.0, 1.0, 1.0, 1.0, 1.0, 1.0, 1.0, 1.0, 1.0, 1.0, 1.0, 1.0, 1.0, 1.0, 1.0, 1.0, 1.0, 1.0, 1.0, 1.0, 1.0, 1.0, 1.0, 1.0, 1.0, 1.0, 1.0, 1.0, 1.0, 1.0, 1.0, 1.0, 1.0, 1.0, 1.0, 1.0, 1.0, 1.0, 1.0, 1.0, 1.0, 1.0, 1.0, 1.0, 1.0, 1.0, 1.0, 1.0, 1.0, 1.0, 1.0, 1.0, 1.0, 1.0, 1.0, 1.0, 1.0, 1.0, 1.0, 1.0, 1.0, 1.0, 1.0, 1.0, 1.0, 1.0, 1.0, 1.0, 1.0, 1.0, 1.0, 1.0, 1.0, 1.0, 1.0, 1.0, 1.0, 1.0, 1.0, 1.0, 1.0, 1.0, 1.0, 1.0, 1.0, 1.0, 1.0, 1.0, 1.0, 1.0, 1.0, 1.0, 1.0, 1.0, 1.0, 1.0, 1.0, 1.0, 1.0, 1.0, 1.0, 1.0, 1.0, 1.0, 1.0, 1.0, 1.0, 1.0, 1.0, 1.0, 1.0, 1.0, 1.0, 1.0, 1.0, 1.0, 1.0, 1.0, 1.0, 1.0, 1.0, 1.0, 1.0, 1.0, 1.0, 1.0, 1.0, 1.0, 1.0, 1.0, 1.0, 1.0, 1.0, 1.0, 1.0, 1.0, 1.0, 1.0, 1.0, 1.0, 1.0, 1.0, 1.0, 1.0, 1.0, 1.0, 1.0, 1.0, 1.0, 1.0, 1.0, 1.0, 1.0, 1.0, 1.0, 1.0, 1.0, 1.0, 1.0, 1.0, 1.0, 1.0, 1.0, 1.0, 1.0, 1.0, 1.0, 1.0, 1.0, 1.0, 1.0, 1.0, 1.0, 1.0, 1.0, 1.0, 1.0, 1.0, 1.0, 1.0, 1.0, 1.0, 1.0, 1.0, 1.0, 1.0, 1.0, 1.0, 1.0, 1.0, 1.0, 1.0, 1.0, 1.0, 1.0, 1.0, 1.0, 1.0, 1.0, 1.0, 1.0, 1.0, 1.0, 1.0, 1.0, 1.0, 1.0, 1.0, 1.0, 1.0, 1.0, 1.0, 1.0, 1.0, 1.0, 1.0, 1.0, 1.0, 1.0, 1.0, 1.0, 1.0, 1.0, 1.0, 1.0, 1.0, 1.0, 1.0, 1.0, 1.0, 1.0, 1.0, 1.0, 1.0, 1.0, 1.0, 1.0, 1.0, 1.0, 1.0, 1.0, 1.0, 1.0, 1.0, 1.0, 1.0, 1.0, 1.0, 1.0, 1.0, 1.0, 1.0, 1.0, 1.0, 1.0, 1.0, 1.0, 1.0, 1.0, 1.0, 1.0, 1.0, 1.0, 1.0, 1.0, 1.0, 1.0, 1.0, 1.0, 1.0, 1.0, 1.0, 1.0, 1.0, 1.0, 1.0, 1.0, 1.0, 1.0, 1.0, 1.0, 1.0, 1.0, 1.0, 1.0, 1.0, 1.0, 1.0, 1.0, 1.0, 1.0, 1.0, 1.0, 1.0, 1.0, 1.0, 1.0, 1.0, 1.0, 1.0, 1.0, 1.0, 1.0, 1.0, 1.0, 1.0, 1.0, 1.0, 1.0, 1.0, 1.0, 1.0, 1.0, 1.0, 1.0, 1.0, 1.0, 1.0, 1.0, 1.0, 1.0, 1.0, 1.0, 1.0, 1.0, 1.0, 1.0, 1.0, 1.0, 1.0, 1.0, 1.0, 1.0, 1.0, 1.0, 1.0, 1.0, 1.0, 1.0, 1.0, 1.0, 1.0, 1.0, 1.0, 1.0, 1.0, 1.0, 1.0, 1.0, 1.0, 1.0, 1.0, 1.0, 1.0, 1.0, 1.0, 1.0, 1.0, 1.0, 1.0, 1.0, 1.0, 1.0, 1.0, 1.0, 1.0, 1.0, 1.0, 1.0, 1.0, 1.0, 1.0, 1.0, 1.0, 1.0, 1.0, 1.0, 1.0, 1.0, 1.0, 1.0, 1.0, 1.0, 1.0, 1.0, 1.0, 1.0, 1.0, 1.0, 1.0, 1.0, 1.0, 1.0, 1.0, 1.0, 1.0, 1.0, 1.0, 1.0, 1.0, 1.0, 1.0, 1.0, 1.0, 1.0, 1.0, 1.0, 1.0, 1.0, 1.0, 1.0, 1.0, 1.0, 1.0, 1.0, 1.0, 1.0, 1.0, 1.0, 1.0, 1.0, 1.0, 1.0, 1.0, 1.0, 1.0, 1.0, 1.0, 1.0, 1.0, 1.0, 1.0, 1.0, 1.0, 1.0, 1.0, 1.0, 1.0, 1.0, 1.0, 1.0, 1.0, 1.0, 1.0, 1.0, 1.0, 1.0, 1.0, 1.0, 1.0, 1.0, 1.0, 1.0, 1.0, 1.0, 1.0, 1.0, 1.0, 1.0, 1.0, 1.0, 1.0, 1.0, 1.0, 1.0, 1.0, 1.0, 1.0, 1.0, 1.0, 1.0, 1.0, 1.0, 1.0, 1.0, 1.0, 1.0, 1.0, 1.0, 1.0, 1.0, 1.0, 1.0, 1.0, 1.0, 1.0, 1.0, 1.0, 1.0, 1.0, 1.0, 1.0, 1.0, 1.0, 1.0, 1.0, 1.0, 1.0, 1.0, 1.0, 1.0, 1.0, 1.0, 1.0, 1.0, 1.0, 1.0, 1.0, 1.0, 1.0, 1.0, 1.0, 1.0, 1.0, 1.0, 1.0, 1.0, 1.0, 1.0, 1.0, 1.0, 1.0, 1.0, 1.0, 1.0, 1.0, 1.0, 1.0, 1.0, 1.0, 1.0, 1.0, 1.0, 1.0, 1.0, 1.0, 1.0, 1.0, 1.0, 1.0, 1.0, 1.0, 1.0, 1.0, 1.0, 1.0, 1.0, 1.0, 1.0, 1.0, 1.0, 1.0, 1.0, 1.0, 1.0, 1.0, 1.0, 1.0, 1.0, 1.0, 1.0, 1.0, 1.0, 1.0, 1.0, 1.0, 1.0, 1.0, 1.0, 1.0, 1.0, 1.0, 1.0, 1.0, 1.0, 1.0, 1.0, 1.0, 1.0, 1.0, 1.0, 1.0, 1.0, 1.0, 1.0, 1.0, 1.0, 1.0, 1.0, 1.0, 1.0, 1.0, 1.0, 1.0, 1.0, 1.0, 1.0, 1.0, 1.0, 1.0, 1.0, 1.0, 1.0, 1.0, 1.0, 1.0, 1.0, 1.0, 1.0, 1.0, 1.0, 1.0, 1.0, 1.0, 1.0, 1.0, 1.0, 1.0, 1.0, 1.0, 1.0, 1.0, 1.0, 1.0, 1.0, 1.0, 1.0, 1.0, 1.0, 1.0, 1.0, 1.0, 1.0, 1.0, 1.0, 1.0, 1.0, 1.0, 1.0, 1.0, 1.0, 1.0, 1.0, 1.0, 1.0, 1.0, 1.0, 1.0, 1.0, 1.0, 1.0, 1.0, 1.0, 1.0, 1.0, 1.0, 1.0, 1.0, 1.0, 1.0, 1.0, 1.0, 1.0, 1.0, 1.0, 1.0, 1.0, 1.0, 1.0, 1.0, 1.0, 1.0, 1.0, 1.0, 1.0, 1.0, 1.0, 1.0, 1.0, 1.0, 1.0, 1.0, 1.0, 1.0, 1.0, 1.0, 1.0, 1.0, 1.0, 1.0, 1.0, 1.0, 1.0, 1.0, 1.0, 1.0, 1.0, 1.0, 1.0, 1.0, 1.0, 1.0, 1.0, 1.0, 1.0, 1.0, 1.0, 1.0, 1.0, 1.0, 1.0, 1.0, 1.0, 1.0, 1.0, 1.0, 1.0, 1.0, 1.0, 1.0, 1.0, 1.0, 1.0, 1.0, 1.0, 1.0, 1.0, 1.0, 1.0, 1.0, 1.0, 1.0, 1.0, 1.0, 1.0, 1.0, 1.0, 1.0, 1.0, 1.0, 1.0, 1.0, 1.0, 1.0, 1.0, 1.0, 1.0, 1.0, 1.0, 1.0, 1.0, 1.0, 1.0, 1.0, 1.0, 1.0, 1.0, 1.0, 1.0, 1.0, 1.0, 1.0, 1.0, 1.0, 1.0, 1.0, 1.0, 1.0, 1.0, 1.0, 1.0, 1.0, 1.0, 1.0, 1.0, 1.0, 1.0, 1.0, 1.0, 1.0, 1.0, 1.0, 1.0, 1.0, 1.0, 1.0, 1.0, 1.0, 1.0, 1.0, 1.0, 1.0, 1.0, 1.0, 1.0, 1.0, 1.0, 1.0, 1.0, 1.0, 1.0, 1.0, 1.0, 1.0, 1.0, 1.0, 1.0, 1.0, 1.0, 1.0, 1.0, 1.0, 1.0, 1.0, 1.0, 1.0, 1.0, 1.0, 1.0, 1.0, 1.0, 1.0, 1.0, 1.0, 1.0, 1.0, 1.0, 1.0, 1.0, 1.0, 1.0, 1.0, 1.0, 1.0, 1.0, 1.0, 1.0, 1.0, 1.0, 1.0, 1.0, 1.0, 1.0, 1.0, 1.0, 1.0, 1.0, 1.0, 1.0, 1.0, 1.0, 1.0, 1.0, 1.0, 1.0, 1.0, 1.0, 1.0, 1.0, 1.0, 1.0, 1.0, 1.0, 1.0, 1.0, 1.0, 1.0, 1.0, 1.0, 1.0, 1.0, 1.0, 1.0, 1.0, 1.0, 1.0, 1.0, 1.0, 1.0, 1.0, 1.0, 1.0, 1.0, 1.0, 1.0, 1.0, 1.0, 1.0, 1.0, 1.0, 1.0, 1.0, 1.0, 1.0, 1.0, 1.0, 1.0, 1.0, 1.0, 1.0, 1.0, 1.0, 1.0, 1.0, 1.0, 1.0, 1.0, 1.0, 1.0, 1.0, 1.0, 1.0, 1.0, 1.0, 1.0, 1.0, 1.0, 1.0, 1.0, 1.0, 1.0, 1.0, 1.0, 1.0, 1.0, 1.0, 1.0])
me_plane.materials.append(mat_plane)
me_plane.use_remesh_preserve_volume = False
me_plane.use_remesh_preserve_attributes = False
me_plane.use_mirror_vertex_groups = False
me_plane.update()
me_player = bpy.data.meshes.new('player')
me_player.from_pydata([(0.8889, 1.0, -2.552), (0.8889, -1.0, -2.552), (-1.111, -1.0, -2.552), (-1.111, 1.0, -2.552), (0.8889, 1.0, -0.5519), (0.8889, -1.0, -0.5519), (-1.111, -1.0, -0.5519), (-1.111, 1.0, -0.5519), (0.8889, 1.0, -0.5519), (0.8889, -1.0, -0.5519), (0.8889, 1.0, 1.084), (0.8889, -1.0, 1.084), (-1.111, 1.0, 1.084), (-1.111, -1.0, 1.084), (0.467, 0.5781, 2.296), (0.467, -0.5781, 2.296), (-0.6892, 0.5781, 2.296), (-0.6892, -0.5781, 2.296), (0.3132, 2.096, -0.08099), (-0.5354, 2.096, -0.08099), (0.3132, 2.096, 0.6133), (-0.5354, 2.096, 0.6133), (0.3132, 3.145, -0.08099), (-0.5354, 3.145, -0.08099), (0.3132, 3.145, 0.6133), (-0.5354, 3.145, 0.6133)], [], [(0, 1, 2, 3), (4, 7, 19, 18), (0, 4, 5, 1), (1, 5, 6, 2), (2, 6, 7, 3), (4, 0, 3, 7), (5, 4, 8, 9), (12, 13, 17, 16), (6, 5, 11, 13), (5, 4, 10, 11), (7, 6, 13, 12), (14, 16, 17, 15), (10, 12, 16, 14), (13, 11, 15, 17), (11, 10, 14, 15), (18, 19, 23, 22), (10, 4, 18, 20), (12, 10, 20, 21), (7, 12, 21, 19), (22, 23, 25, 24), (20, 18, 22, 24), (21, 20, 24, 25), (19, 21, 25, 23)])
me_player.polygons.foreach_set('material_index', [2, 2, 2, 2, 2, 2, 0, 0, 1, 1, 1, 0, 0, 0, 0, 2, 1, 0, 1, 1, 1, 0, 1])
_uv = me_player.uv_layers.new(name='UVMap')
_uv.uv.foreach_set('vector', [0.2696, -0.1685, 1.169, 0.2696, 0.7304, 1.169, -0.1685, 0.7304, 0.2696, -0.1685, -0.1685, 0.7304, -0.1685, 0.7304, 0.2696, -0.1685, 0.2696, -0.1685, 1.169, 0.2696, 0.7304, 1.169, -0.1685, 0.7304, 0.2696, -0.1685, 1.169, 0.2696, 0.7304, 1.169, -0.1685, 0.7304, 0.2696, -0.1685, 1.169, 0.2696, 0.7304, 1.169, -0.1685, 0.7304, 0.2696, -0.1685, 1.169, 0.2696, 0.7304, 1.169, -0.1685, 0.7304, -0.1547, 0.2329, -0.1547, 0.2329, -0.1547, 0.2329, -0.1547, 0.2329, 1.344, 0.2447, 1.05, 0.7944, 0.7486, 0.6331, 1.043, 0.08344, 0.8754, 0.8302, 0.5452, 1.206, 0.1698, 0.8754, 0.5, 0.5, 0.8302, 0.1246, 0.5, 0.5, 0.1246, 0.1698, 0.4548, -0.2057, 0.5, 0.5, 0.1698, 0.8754, -0.2057, 0.5452, 0.1246, 0.1698, 0.7418, -0.07783, 0.4474, 0.4719, -0.04969, 0.2056, 0.2447, -0.3441, 1.043, 0.08344, 0.7486, 0.6331, 0.4474, 0.4719, 0.7418, -0.07783, 1.05, 0.7944, 0.7553, 1.344, 0.4542, 1.183, 0.7486, 0.6331, 0.2514, 0.3669, -0.04296, 0.9166, -0.3441, 0.7553, -0.04969, 0.2056, 0.2696, -0.1685, -0.1685, 0.7304, -0.1685, 0.7304, 0.2696, -0.1685, 0.1246, 0.1698, 0.5, 0.5, 0.5, 0.5, 0.1246, 0.1698, 0.7486, 0.6331, 1.043, 0.08344, 1.043, 0.08344, 0.7486, 0.6331, 0.5, 0.5, 0.1246, 0.1698, 0.1246, 0.1698, 0.5, 0.5, 1.206, 0.4548, 0.8754, 0.8302, 0.5, 0.5, 0.8302, 0.1246, 0.1246, 0.1698, 0.5, 0.5, 0.5, 0.5, 0.1246, 0.1698, 0.7486, 0.6331, 1.043, 0.08344, 1.043, 0.08344, 0.7486, 0.6331, 0.5, 0.5, 0.1246, 0.1698, 0.1246, 0.1698, 0.5, 0.5])
me_player.materials.append(mat_player1)
me_player.materials.append(mat_player2)
me_player.materials.append(mat_player3)
me_player.use_remesh_preserve_volume = False
me_player.use_remesh_preserve_attributes = False
me_player.use_mirror_vertex_groups = False
me_player.update()

# ---- objects
ob_ccamera = bpy.data.objects.new('cCamera', None)
ob_camera = bpy.data.objects.new('Camera', cam_camera)
ob_lamp_002_001 = bpy.data.objects.new('Lamp_002.001', light_lamp_006)
ob_lamp_001_001 = bpy.data.objects.new('Lamp_001.001', light_lamp_005)
ob_lamp_002 = bpy.data.objects.new('Lamp.002', light_lamp_004)
ob_lamp_002_1 = bpy.data.objects.new('Lamp_002', light_lamp_003)
ob_lamp_001 = bpy.data.objects.new('Lamp_001', light_lamp_002)
ob_lamp_001_1 = bpy.data.objects.new('Lamp.001', light_lamp_001)
ob_plane = bpy.data.objects.new('plane', me_plane)
ob_lamp = bpy.data.objects.new('Lamp', light_lamp)
ob_player = bpy.data.objects.new('player', me_player)

# ---- transforms, parenting, visibility, modifiers, constraints
ob_ccamera.location = (17.11, -6.977, 10.49)
ob_ccamera.rotation_mode = 'QUATERNION'
ob_ccamera.rotation_quaternion = (0.9545, -0.1849, 0.0445, 0.2298)
ob_ccamera.empty_display_type = 'CUBE'
ob_ccamera.empty_display_size = 3.75
ob_ccamera.empty_image_offset = (0.0, 0.0)
ob_ccamera.lineart.crease_threshold = 0.0
ob_camera.parent = ob_ccamera
ob_camera.location = (0.0, 0.0, 0.0)
ob_camera.rotation_euler = (1.571, -0.0, 0.0)
ob_camera.lineart.crease_threshold = 0.0
ob_lamp_002_001.location = (2.603, 3.636, 5.451)
ob_lamp_002_001.rotation_euler = (0.6503, 0.05522, 1.866)
ob_lamp_002_001.lineart.crease_threshold = 0.0
ob_lamp_001_001.location = (-2.147, -1.996, 5.6)
ob_lamp_001_001.rotation_euler = (0.6503, 0.05522, 1.866)
ob_lamp_001_001.lineart.crease_threshold = 0.0
ob_lamp_002.location = (4.076, 1.005, 5.904)
ob_lamp_002.rotation_euler = (0.6503, 0.05522, 1.866)
ob_lamp_002.lineart.crease_threshold = 0.0
ob_lamp_002_1.location = (2.603, 21.82, 5.451)
ob_lamp_002_1.rotation_euler = (0.6503, 0.05522, 1.866)
ob_lamp_002_1.lineart.crease_threshold = 0.0
ob_lamp_001.location = (-2.147, 16.19, 5.6)
ob_lamp_001.rotation_euler = (0.6503, 0.05522, 1.866)
ob_lamp_001.lineart.crease_threshold = 0.0
ob_lamp_001_1.location = (4.076, 19.19, 5.904)
ob_lamp_001_1.rotation_euler = (0.6503, 0.05522, 1.866)
ob_lamp_001_1.lineart.crease_threshold = 0.0
ob_plane.location = (0.0, 0.0, 0.0)
ob_plane.rotation_mode = 'QUATERNION'
ob_plane.rotation_quaternion = (1.0, 0.0, 0.0, 0.0)
ob_plane.lineart.crease_threshold = 0.0
ob_lamp.location = (4.076, 1.005, 32.1)
ob_lamp.rotation_euler = (0.6503, 0.05522, 1.866)
ob_lamp.lock_rotations_4d = False
ob_lamp.empty_display_type = 'ARROWS'
ob_lamp.color = (0.0, 0.0, 0.0, 0.0)
ob_lamp.lineart.crease_threshold = 0.0
ob_player.location = (0.0, 9.707, 2.46)
ob_player.rotation_mode = 'QUATERNION'
ob_player.rotation_quaternion = (0.9065, 0.0, -0.1316, 0.0)
ob_player.lock_rotations_4d = False
ob_player.empty_display_type = 'ARROWS'
ob_player.lineart.crease_threshold = 0.0
_vg = ob_player.vertex_groups.new(name='Group1')
_vg = ob_player.vertex_groups.new(name='Group2')
_vg = ob_player.vertex_groups.new(name='Group3')

# ---- collection membership
col_collection_1.objects.link(ob_ccamera)
col_collection_1.objects.link(ob_camera)
col_collection_1.objects.link(ob_lamp_002_001)
col_collection_1.objects.link(ob_lamp_001_001)
col_collection_1.objects.link(ob_lamp_002)
col_collection_1.objects.link(ob_lamp_002_1)
col_collection_1.objects.link(ob_lamp_001)
col_collection_1.objects.link(ob_lamp_001_1)
col_collection_1.objects.link(ob_plane)
col_collection_1.objects.link(ob_lamp)
col_collection_1.objects.link(ob_player)

# ---- scene / render settings (as saved in the file)
scene.camera = ob_camera
scene.frame_start = 1; scene.frame_end = 250; scene.frame_set(1)
scene.render.engine = 'BLENDER_EEVEE_NEXT'
scene.render.resolution_percentage = 50
scene.render.dither_intensity = 0.0
scene.cycles.use_denoising = False
scene.cycles.samples = 10
scene.cycles.sampling_pattern = 'TABULATED_SOBOL'
scene.cycles.light_sampling_threshold = 0.0
scene.cycles.use_adaptive_sampling = False
scene.cycles.use_light_tree = False
scene.cycles.blur_glossy = 0.0
scene.cycles.pixel_filter_type = 'GAUSSIAN'
scene.cycles.sample_clamp_indirect = 0.0
scene.view_settings.view_transform = 'Standard'
bpy.context.view_layer.update()
